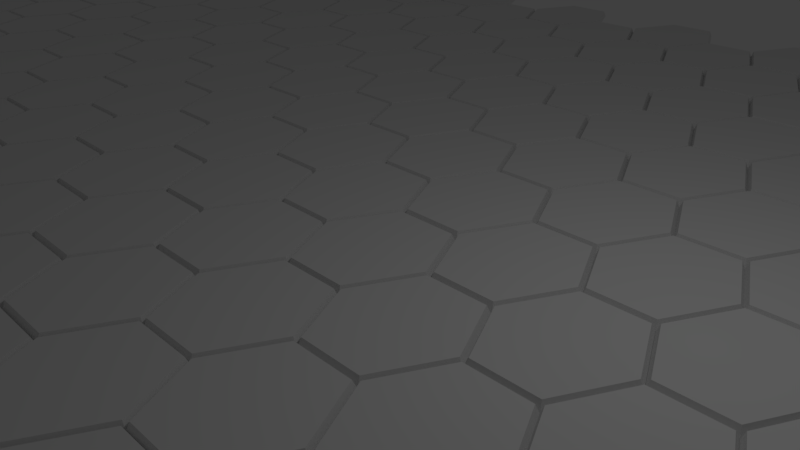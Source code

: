 # Source: Map.blend  (saved by Blender 2.77.0; exported with 4.5.12 LTS)
import bpy
from mathutils import Matrix  # noqa: F401  (used for matrix-valued properties, if any)

bpy.ops.wm.read_factory_settings(use_empty=True)
scene = bpy.context.scene
scene.name = 'Scene'

# ---- collections
col_collection_1 = bpy.data.collections.new('Collection 1'); scene.collection.children.link(col_collection_1)

# ---- world
world_world = bpy.data.worlds.new('World'); scene.world = world_world
world_world.color = (0.05088, 0.05088, 0.05088)
world_world.use_sun_shadow = False
world_world.sun_shadow_jitter_overblur = 0.0
world_world.cycles.sampling_method = 'MANUAL'

# ---- cameras
cam_camera = bpy.data.cameras.new('Camera')
cam_camera.clip_end = 100.0
cam_camera.lens = 35.0
cam_camera.sensor_width = 32.0
cam_camera.sensor_height = 18.0
cam_camera.ortho_scale = 7.314
cam_camera.dof.focus_distance = 0.0
cam_camera.dof.aperture_fstop = 128.0

# ---- lights
light_lamp = bpy.data.lights.new('Lamp', 'POINT')
light_lamp.transmission_factor = 0.0
light_lamp.cutoff_distance = 30.0
light_lamp.energy = 100.0
light_lamp.shadow_buffer_clip_start = 1.001
light_lamp.shadow_soft_size = 0.1
light_lamp.shadow_maximum_resolution = 0.006
light_lamp.use_absolute_resolution = True

# ---- meshes
me_plane_029 = bpy.data.meshes.new('Plane.029')
me_plane_029.from_pydata([(0.5, -1.0, 0.0), (1.0, 0.0, 0.0), (0.5, 1.0, 0.0), (-0.5, 1.0, 0.0), (-0.5, -1.0, 0.0), (-1.0, 0.0, 0.0), (2.0, 0.0, 0.0), (2.5, -1.0, 0.0), (2.0, -2.0, 0.0), (1.0, -2.0, 0.0), (-1.0, -2.0, 0.0), (-0.5, -3.0, 0.0), (0.5, -3.0, 0.0), (-0.4752, -0.9505, 0.125), (-0.9505, 0.0, 0.125), (0.4752, -0.9505, 0.125), (0.9505, 0.0, 0.125), (0.4752, 0.9505, 0.125), (-0.4752, 0.9505, 0.125), (1.025, -0.05, 0.125), (0.55, -1.0, 0.125), (1.975, -0.05, 0.125), (2.45, -1.0, 0.125), (1.975, -1.95, 0.125), (1.025, -1.95, 0.125), (0.475, -1.05, 0.125), (-0.475, -1.05, 0.125), (0.95, -2.0, 0.125), (-0.95, -2.0, 0.125), (-0.475, -2.95, 0.125), (0.475, -2.95, 0.125), (2.5, -3.0, 0.0), (2.0, -4.0, 0.0), (1.0, -4.0, 0.0), (3.5, -1.0, 0.0), (4.0, -2.0, 0.0), (3.5, -3.0, 0.0), (5.0, -2.0, 0.0), (2.5, 1.0, 0.0), (3.5, 1.0, 0.0), (4.0, 0.0, 0.0), (5.5, -3.0, 0.0), (5.0, -4.0, 0.0), (4.0, -4.0, 0.0), (5.0, 0.0, 0.0), (5.5, -1.0, 0.0), (1.975, -2.05, 0.125), (1.025, -2.05, 0.125), (0.55, -3.0, 0.125), (2.45, -3.0, 0.125), (1.975, -3.95, 0.125), (1.025, -3.95, 0.125), (2.05, 0.0, 0.125), (2.525, -0.95, 0.125), (3.475, -0.95, 0.125), (2.525, 0.95, 0.125), (3.475, 0.95, 0.125), (3.95, 0.0, 0.125), (2.525, -1.05, 0.125), (2.05, -2.0, 0.125), (2.525, -2.95, 0.125), (3.475, -1.05, 0.125), (3.95, -2.0, 0.125), (3.475, -2.95, 0.125), (3.55, -1.0, 0.125), (4.025, -1.95, 0.125), (4.975, -1.95, 0.125), (4.025, -0.05, 0.125), (4.975, -0.05, 0.125), (5.45, -1.0, 0.125), (4.025, -2.05, 0.125), (3.55, -3.0, 0.125), (4.975, -2.05, 0.125), (5.45, -3.0, 0.125), (4.975, -3.95, 0.125), (4.025, -3.95, 0.125)], [], [(3, 5, 14, 18), (6, 1, 19, 21), (11, 12, 30, 29), (13, 15, 16, 17, 18, 14), (0, 1, 16, 15), (5, 4, 13, 14), (2, 3, 18, 17), (1, 2, 17, 16), (4, 0, 15, 13), (20, 24, 23, 22, 21, 19), (1, 0, 20, 19), (9, 8, 23, 24), (7, 6, 21, 22), (0, 9, 24, 20), (8, 7, 22, 23), (27, 25, 26, 28, 29, 30), (4, 10, 28, 26), (12, 9, 27, 30), (0, 4, 26, 25), (10, 11, 29, 28), (9, 0, 25, 27), (33, 32, 50, 51), (8, 31, 60, 59), (40, 39, 56, 57), (45, 44, 68, 69), (41, 37, 72, 73), (49, 46, 47, 48, 51, 50), (8, 9, 47, 46), (31, 8, 46, 49), (9, 12, 48, 47), (12, 33, 51, 48), (32, 31, 49, 50), (55, 52, 53, 54, 57, 56), (6, 7, 53, 52), (38, 6, 52, 55), (7, 34, 54, 53), (34, 40, 57, 54), (39, 38, 55, 56), (61, 58, 59, 60, 63, 62), (34, 7, 58, 61), (36, 35, 62, 63), (7, 8, 59, 58), (31, 36, 63, 60), (35, 34, 61, 62), (66, 69, 68, 67, 64, 65), (40, 34, 64, 67), (37, 45, 69, 66), (35, 37, 66, 65), (44, 40, 67, 68), (34, 35, 65, 64), (71, 75, 74, 73, 72, 70), (36, 43, 75, 71), (35, 36, 71, 70), (42, 41, 73, 74), (37, 35, 70, 72), (43, 42, 74, 75)])
me_plane_029.use_remesh_preserve_volume = False
me_plane_029.use_remesh_preserve_attributes = False
me_plane_029.use_mirror_vertex_groups = False
me_plane_029.update()
me_plane_028 = bpy.data.meshes.new('Plane.028')
me_plane_028.from_pydata([(0.5, -1.0, 0.0), (1.0, 0.0, 0.0), (0.5, 1.0, 0.0), (-0.5, 1.0, 0.0), (-0.5, -1.0, 0.0), (-1.0, 0.0, 0.0), (2.0, 0.0, 0.0), (2.5, -1.0, 0.0), (2.0, -2.0, 0.0), (1.0, -2.0, 0.0), (-1.0, -2.0, 0.0), (-0.5, -3.0, 0.0), (0.5, -3.0, 0.0), (-0.4752, -0.9505, 0.125), (-0.9505, 0.0, 0.125), (0.4752, -0.9505, 0.125), (0.9505, 0.0, 0.125), (0.4752, 0.9505, 0.125), (-0.4752, 0.9505, 0.125), (1.025, -0.05, 0.125), (0.55, -1.0, 0.125), (1.975, -0.05, 0.125), (2.45, -1.0, 0.125), (1.975, -1.95, 0.125), (1.025, -1.95, 0.125), (0.475, -1.05, 0.125), (-0.475, -1.05, 0.125), (0.95, -2.0, 0.125), (-0.95, -2.0, 0.125), (-0.475, -2.95, 0.125), (0.475, -2.95, 0.125), (2.5, -3.0, 0.0), (2.0, -4.0, 0.0), (1.0, -4.0, 0.0), (3.5, -1.0, 0.0), (4.0, -2.0, 0.0), (3.5, -3.0, 0.0), (5.0, -2.0, 0.0), (2.5, 1.0, 0.0), (3.5, 1.0, 0.0), (4.0, 0.0, 0.0), (5.5, -3.0, 0.0), (5.0, -4.0, 0.0), (4.0, -4.0, 0.0), (5.0, 0.0, 0.0), (5.5, -1.0, 0.0), (1.975, -2.05, 0.125), (1.025, -2.05, 0.125), (0.55, -3.0, 0.125), (2.45, -3.0, 0.125), (1.975, -3.95, 0.125), (1.025, -3.95, 0.125), (2.05, 0.0, 0.125), (2.525, -0.95, 0.125), (3.475, -0.95, 0.125), (2.525, 0.95, 0.125), (3.475, 0.95, 0.125), (3.95, 0.0, 0.125), (2.525, -1.05, 0.125), (2.05, -2.0, 0.125), (2.525, -2.95, 0.125), (3.475, -1.05, 0.125), (3.95, -2.0, 0.125), (3.475, -2.95, 0.125), (3.55, -1.0, 0.125), (4.025, -1.95, 0.125), (4.975, -1.95, 0.125), (4.025, -0.05, 0.125), (4.975, -0.05, 0.125), (5.45, -1.0, 0.125), (4.025, -2.05, 0.125), (3.55, -3.0, 0.125), (4.975, -2.05, 0.125), (5.45, -3.0, 0.125), (4.975, -3.95, 0.125), (4.025, -3.95, 0.125)], [], [(3, 5, 14, 18), (6, 1, 19, 21), (11, 12, 30, 29), (13, 15, 16, 17, 18, 14), (0, 1, 16, 15), (5, 4, 13, 14), (2, 3, 18, 17), (1, 2, 17, 16), (4, 0, 15, 13), (20, 24, 23, 22, 21, 19), (1, 0, 20, 19), (9, 8, 23, 24), (7, 6, 21, 22), (0, 9, 24, 20), (8, 7, 22, 23), (27, 25, 26, 28, 29, 30), (4, 10, 28, 26), (12, 9, 27, 30), (0, 4, 26, 25), (10, 11, 29, 28), (9, 0, 25, 27), (33, 32, 50, 51), (8, 31, 60, 59), (40, 39, 56, 57), (45, 44, 68, 69), (41, 37, 72, 73), (49, 46, 47, 48, 51, 50), (8, 9, 47, 46), (31, 8, 46, 49), (9, 12, 48, 47), (12, 33, 51, 48), (32, 31, 49, 50), (55, 52, 53, 54, 57, 56), (6, 7, 53, 52), (38, 6, 52, 55), (7, 34, 54, 53), (34, 40, 57, 54), (39, 38, 55, 56), (61, 58, 59, 60, 63, 62), (34, 7, 58, 61), (36, 35, 62, 63), (7, 8, 59, 58), (31, 36, 63, 60), (35, 34, 61, 62), (66, 69, 68, 67, 64, 65), (40, 34, 64, 67), (37, 45, 69, 66), (35, 37, 66, 65), (44, 40, 67, 68), (34, 35, 65, 64), (71, 75, 74, 73, 72, 70), (36, 43, 75, 71), (35, 36, 71, 70), (42, 41, 73, 74), (37, 35, 70, 72), (43, 42, 74, 75)])
me_plane_028.use_remesh_preserve_volume = False
me_plane_028.use_remesh_preserve_attributes = False
me_plane_028.use_mirror_vertex_groups = False
me_plane_028.update()
me_plane_027 = bpy.data.meshes.new('Plane.027')
me_plane_027.from_pydata([(0.5, -1.0, 0.0), (1.0, 0.0, 0.0), (0.5, 1.0, 0.0), (-0.5, 1.0, 0.0), (-0.5, -1.0, 0.0), (-1.0, 0.0, 0.0), (2.0, 0.0, 0.0), (2.5, -1.0, 0.0), (2.0, -2.0, 0.0), (1.0, -2.0, 0.0), (-1.0, -2.0, 0.0), (-0.5, -3.0, 0.0), (0.5, -3.0, 0.0), (-0.4752, -0.9505, 0.125), (-0.9505, 0.0, 0.125), (0.4752, -0.9505, 0.125), (0.9505, 0.0, 0.125), (0.4752, 0.9505, 0.125), (-0.4752, 0.9505, 0.125), (1.025, -0.05, 0.125), (0.55, -1.0, 0.125), (1.975, -0.05, 0.125), (2.45, -1.0, 0.125), (1.975, -1.95, 0.125), (1.025, -1.95, 0.125), (0.475, -1.05, 0.125), (-0.475, -1.05, 0.125), (0.95, -2.0, 0.125), (-0.95, -2.0, 0.125), (-0.475, -2.95, 0.125), (0.475, -2.95, 0.125), (2.5, -3.0, 0.0), (2.0, -4.0, 0.0), (1.0, -4.0, 0.0), (3.5, -1.0, 0.0), (4.0, -2.0, 0.0), (3.5, -3.0, 0.0), (5.0, -2.0, 0.0), (2.5, 1.0, 0.0), (3.5, 1.0, 0.0), (4.0, 0.0, 0.0), (5.5, -3.0, 0.0), (5.0, -4.0, 0.0), (4.0, -4.0, 0.0), (5.0, 0.0, 0.0), (5.5, -1.0, 0.0), (1.975, -2.05, 0.125), (1.025, -2.05, 0.125), (0.55, -3.0, 0.125), (2.45, -3.0, 0.125), (1.975, -3.95, 0.125), (1.025, -3.95, 0.125), (2.05, 0.0, 0.125), (2.525, -0.95, 0.125), (3.475, -0.95, 0.125), (2.525, 0.95, 0.125), (3.475, 0.95, 0.125), (3.95, 0.0, 0.125), (2.525, -1.05, 0.125), (2.05, -2.0, 0.125), (2.525, -2.95, 0.125), (3.475, -1.05, 0.125), (3.95, -2.0, 0.125), (3.475, -2.95, 0.125), (3.55, -1.0, 0.125), (4.025, -1.95, 0.125), (4.975, -1.95, 0.125), (4.025, -0.05, 0.125), (4.975, -0.05, 0.125), (5.45, -1.0, 0.125), (4.025, -2.05, 0.125), (3.55, -3.0, 0.125), (4.975, -2.05, 0.125), (5.45, -3.0, 0.125), (4.975, -3.95, 0.125), (4.025, -3.95, 0.125)], [], [(3, 5, 14, 18), (6, 1, 19, 21), (11, 12, 30, 29), (13, 15, 16, 17, 18, 14), (0, 1, 16, 15), (5, 4, 13, 14), (2, 3, 18, 17), (1, 2, 17, 16), (4, 0, 15, 13), (20, 24, 23, 22, 21, 19), (1, 0, 20, 19), (9, 8, 23, 24), (7, 6, 21, 22), (0, 9, 24, 20), (8, 7, 22, 23), (27, 25, 26, 28, 29, 30), (4, 10, 28, 26), (12, 9, 27, 30), (0, 4, 26, 25), (10, 11, 29, 28), (9, 0, 25, 27), (33, 32, 50, 51), (8, 31, 60, 59), (40, 39, 56, 57), (45, 44, 68, 69), (41, 37, 72, 73), (49, 46, 47, 48, 51, 50), (8, 9, 47, 46), (31, 8, 46, 49), (9, 12, 48, 47), (12, 33, 51, 48), (32, 31, 49, 50), (55, 52, 53, 54, 57, 56), (6, 7, 53, 52), (38, 6, 52, 55), (7, 34, 54, 53), (34, 40, 57, 54), (39, 38, 55, 56), (61, 58, 59, 60, 63, 62), (34, 7, 58, 61), (36, 35, 62, 63), (7, 8, 59, 58), (31, 36, 63, 60), (35, 34, 61, 62), (66, 69, 68, 67, 64, 65), (40, 34, 64, 67), (37, 45, 69, 66), (35, 37, 66, 65), (44, 40, 67, 68), (34, 35, 65, 64), (71, 75, 74, 73, 72, 70), (36, 43, 75, 71), (35, 36, 71, 70), (42, 41, 73, 74), (37, 35, 70, 72), (43, 42, 74, 75)])
me_plane_027.use_remesh_preserve_volume = False
me_plane_027.use_remesh_preserve_attributes = False
me_plane_027.use_mirror_vertex_groups = False
me_plane_027.update()
me_plane_026 = bpy.data.meshes.new('Plane.026')
me_plane_026.from_pydata([(0.5, -1.0, 0.0), (1.0, 0.0, 0.0), (0.5, 1.0, 0.0), (-0.5, 1.0, 0.0), (-0.5, -1.0, 0.0), (-1.0, 0.0, 0.0), (2.0, 0.0, 0.0), (2.5, -1.0, 0.0), (2.0, -2.0, 0.0), (1.0, -2.0, 0.0), (-1.0, -2.0, 0.0), (-0.5, -3.0, 0.0), (0.5, -3.0, 0.0), (-0.4752, -0.9505, 0.125), (-0.9505, 0.0, 0.125), (0.4752, -0.9505, 0.125), (0.9505, 0.0, 0.125), (0.4752, 0.9505, 0.125), (-0.4752, 0.9505, 0.125), (1.025, -0.05, 0.125), (0.55, -1.0, 0.125), (1.975, -0.05, 0.125), (2.45, -1.0, 0.125), (1.975, -1.95, 0.125), (1.025, -1.95, 0.125), (0.475, -1.05, 0.125), (-0.475, -1.05, 0.125), (0.95, -2.0, 0.125), (-0.95, -2.0, 0.125), (-0.475, -2.95, 0.125), (0.475, -2.95, 0.125), (2.5, -3.0, 0.0), (2.0, -4.0, 0.0), (1.0, -4.0, 0.0), (3.5, -1.0, 0.0), (4.0, -2.0, 0.0), (3.5, -3.0, 0.0), (5.0, -2.0, 0.0), (2.5, 1.0, 0.0), (3.5, 1.0, 0.0), (4.0, 0.0, 0.0), (5.5, -3.0, 0.0), (5.0, -4.0, 0.0), (4.0, -4.0, 0.0), (5.0, 0.0, 0.0), (5.5, -1.0, 0.0), (1.975, -2.05, 0.125), (1.025, -2.05, 0.125), (0.55, -3.0, 0.125), (2.45, -3.0, 0.125), (1.975, -3.95, 0.125), (1.025, -3.95, 0.125), (2.05, 0.0, 0.125), (2.525, -0.95, 0.125), (3.475, -0.95, 0.125), (2.525, 0.95, 0.125), (3.475, 0.95, 0.125), (3.95, 0.0, 0.125), (2.525, -1.05, 0.125), (2.05, -2.0, 0.125), (2.525, -2.95, 0.125), (3.475, -1.05, 0.125), (3.95, -2.0, 0.125), (3.475, -2.95, 0.125), (3.55, -1.0, 0.125), (4.025, -1.95, 0.125), (4.975, -1.95, 0.125), (4.025, -0.05, 0.125), (4.975, -0.05, 0.125), (5.45, -1.0, 0.125), (4.025, -2.05, 0.125), (3.55, -3.0, 0.125), (4.975, -2.05, 0.125), (5.45, -3.0, 0.125), (4.975, -3.95, 0.125), (4.025, -3.95, 0.125)], [], [(3, 5, 14, 18), (6, 1, 19, 21), (11, 12, 30, 29), (13, 15, 16, 17, 18, 14), (0, 1, 16, 15), (5, 4, 13, 14), (2, 3, 18, 17), (1, 2, 17, 16), (4, 0, 15, 13), (20, 24, 23, 22, 21, 19), (1, 0, 20, 19), (9, 8, 23, 24), (7, 6, 21, 22), (0, 9, 24, 20), (8, 7, 22, 23), (27, 25, 26, 28, 29, 30), (4, 10, 28, 26), (12, 9, 27, 30), (0, 4, 26, 25), (10, 11, 29, 28), (9, 0, 25, 27), (33, 32, 50, 51), (8, 31, 60, 59), (40, 39, 56, 57), (45, 44, 68, 69), (41, 37, 72, 73), (49, 46, 47, 48, 51, 50), (8, 9, 47, 46), (31, 8, 46, 49), (9, 12, 48, 47), (12, 33, 51, 48), (32, 31, 49, 50), (55, 52, 53, 54, 57, 56), (6, 7, 53, 52), (38, 6, 52, 55), (7, 34, 54, 53), (34, 40, 57, 54), (39, 38, 55, 56), (61, 58, 59, 60, 63, 62), (34, 7, 58, 61), (36, 35, 62, 63), (7, 8, 59, 58), (31, 36, 63, 60), (35, 34, 61, 62), (66, 69, 68, 67, 64, 65), (40, 34, 64, 67), (37, 45, 69, 66), (35, 37, 66, 65), (44, 40, 67, 68), (34, 35, 65, 64), (71, 75, 74, 73, 72, 70), (36, 43, 75, 71), (35, 36, 71, 70), (42, 41, 73, 74), (37, 35, 70, 72), (43, 42, 74, 75)])
me_plane_026.use_remesh_preserve_volume = False
me_plane_026.use_remesh_preserve_attributes = False
me_plane_026.use_mirror_vertex_groups = False
me_plane_026.update()
me_plane_025 = bpy.data.meshes.new('Plane.025')
me_plane_025.from_pydata([(0.5, -1.0, 0.0), (1.0, 0.0, 0.0), (0.5, 1.0, 0.0), (-0.5, 1.0, 0.0), (-0.5, -1.0, 0.0), (-1.0, 0.0, 0.0), (2.0, 0.0, 0.0), (2.5, -1.0, 0.0), (2.0, -2.0, 0.0), (1.0, -2.0, 0.0), (-1.0, -2.0, 0.0), (-0.5, -3.0, 0.0), (0.5, -3.0, 0.0), (-0.4752, -0.9505, 0.125), (-0.9505, 0.0, 0.125), (0.4752, -0.9505, 0.125), (0.9505, 0.0, 0.125), (0.4752, 0.9505, 0.125), (-0.4752, 0.9505, 0.125), (1.025, -0.05, 0.125), (0.55, -1.0, 0.125), (1.975, -0.05, 0.125), (2.45, -1.0, 0.125), (1.975, -1.95, 0.125), (1.025, -1.95, 0.125), (0.475, -1.05, 0.125), (-0.475, -1.05, 0.125), (0.95, -2.0, 0.125), (-0.95, -2.0, 0.125), (-0.475, -2.95, 0.125), (0.475, -2.95, 0.125), (2.5, -3.0, 0.0), (2.0, -4.0, 0.0), (1.0, -4.0, 0.0), (3.5, -1.0, 0.0), (4.0, -2.0, 0.0), (3.5, -3.0, 0.0), (5.0, -2.0, 0.0), (2.5, 1.0, 0.0), (3.5, 1.0, 0.0), (4.0, 0.0, 0.0), (5.5, -3.0, 0.0), (5.0, -4.0, 0.0), (4.0, -4.0, 0.0), (5.0, 0.0, 0.0), (5.5, -1.0, 0.0), (1.975, -2.05, 0.125), (1.025, -2.05, 0.125), (0.55, -3.0, 0.125), (2.45, -3.0, 0.125), (1.975, -3.95, 0.125), (1.025, -3.95, 0.125), (2.05, 0.0, 0.125), (2.525, -0.95, 0.125), (3.475, -0.95, 0.125), (2.525, 0.95, 0.125), (3.475, 0.95, 0.125), (3.95, 0.0, 0.125), (2.525, -1.05, 0.125), (2.05, -2.0, 0.125), (2.525, -2.95, 0.125), (3.475, -1.05, 0.125), (3.95, -2.0, 0.125), (3.475, -2.95, 0.125), (3.55, -1.0, 0.125), (4.025, -1.95, 0.125), (4.975, -1.95, 0.125), (4.025, -0.05, 0.125), (4.975, -0.05, 0.125), (5.45, -1.0, 0.125), (4.025, -2.05, 0.125), (3.55, -3.0, 0.125), (4.975, -2.05, 0.125), (5.45, -3.0, 0.125), (4.975, -3.95, 0.125), (4.025, -3.95, 0.125)], [], [(3, 5, 14, 18), (6, 1, 19, 21), (11, 12, 30, 29), (13, 15, 16, 17, 18, 14), (0, 1, 16, 15), (5, 4, 13, 14), (2, 3, 18, 17), (1, 2, 17, 16), (4, 0, 15, 13), (20, 24, 23, 22, 21, 19), (1, 0, 20, 19), (9, 8, 23, 24), (7, 6, 21, 22), (0, 9, 24, 20), (8, 7, 22, 23), (27, 25, 26, 28, 29, 30), (4, 10, 28, 26), (12, 9, 27, 30), (0, 4, 26, 25), (10, 11, 29, 28), (9, 0, 25, 27), (33, 32, 50, 51), (8, 31, 60, 59), (40, 39, 56, 57), (45, 44, 68, 69), (41, 37, 72, 73), (49, 46, 47, 48, 51, 50), (8, 9, 47, 46), (31, 8, 46, 49), (9, 12, 48, 47), (12, 33, 51, 48), (32, 31, 49, 50), (55, 52, 53, 54, 57, 56), (6, 7, 53, 52), (38, 6, 52, 55), (7, 34, 54, 53), (34, 40, 57, 54), (39, 38, 55, 56), (61, 58, 59, 60, 63, 62), (34, 7, 58, 61), (36, 35, 62, 63), (7, 8, 59, 58), (31, 36, 63, 60), (35, 34, 61, 62), (66, 69, 68, 67, 64, 65), (40, 34, 64, 67), (37, 45, 69, 66), (35, 37, 66, 65), (44, 40, 67, 68), (34, 35, 65, 64), (71, 75, 74, 73, 72, 70), (36, 43, 75, 71), (35, 36, 71, 70), (42, 41, 73, 74), (37, 35, 70, 72), (43, 42, 74, 75)])
me_plane_025.use_remesh_preserve_volume = False
me_plane_025.use_remesh_preserve_attributes = False
me_plane_025.use_mirror_vertex_groups = False
me_plane_025.update()
me_plane_024 = bpy.data.meshes.new('Plane.024')
me_plane_024.from_pydata([(0.5, -1.0, 0.0), (1.0, 0.0, 0.0), (0.5, 1.0, 0.0), (-0.5, 1.0, 0.0), (-0.5, -1.0, 0.0), (-1.0, 0.0, 0.0), (2.0, 0.0, 0.0), (2.5, -1.0, 0.0), (2.0, -2.0, 0.0), (1.0, -2.0, 0.0), (-1.0, -2.0, 0.0), (-0.5, -3.0, 0.0), (0.5, -3.0, 0.0), (-0.4752, -0.9505, 0.125), (-0.9505, 0.0, 0.125), (0.4752, -0.9505, 0.125), (0.9505, 0.0, 0.125), (0.4752, 0.9505, 0.125), (-0.4752, 0.9505, 0.125), (1.025, -0.05, 0.125), (0.55, -1.0, 0.125), (1.975, -0.05, 0.125), (2.45, -1.0, 0.125), (1.975, -1.95, 0.125), (1.025, -1.95, 0.125), (0.475, -1.05, 0.125), (-0.475, -1.05, 0.125), (0.95, -2.0, 0.125), (-0.95, -2.0, 0.125), (-0.475, -2.95, 0.125), (0.475, -2.95, 0.125), (2.5, -3.0, 0.0), (2.0, -4.0, 0.0), (1.0, -4.0, 0.0), (3.5, -1.0, 0.0), (4.0, -2.0, 0.0), (3.5, -3.0, 0.0), (5.0, -2.0, 0.0), (2.5, 1.0, 0.0), (3.5, 1.0, 0.0), (4.0, 0.0, 0.0), (5.5, -3.0, 0.0), (5.0, -4.0, 0.0), (4.0, -4.0, 0.0), (5.0, 0.0, 0.0), (5.5, -1.0, 0.0), (1.975, -2.05, 0.125), (1.025, -2.05, 0.125), (0.55, -3.0, 0.125), (2.45, -3.0, 0.125), (1.975, -3.95, 0.125), (1.025, -3.95, 0.125), (2.05, 0.0, 0.125), (2.525, -0.95, 0.125), (3.475, -0.95, 0.125), (2.525, 0.95, 0.125), (3.475, 0.95, 0.125), (3.95, 0.0, 0.125), (2.525, -1.05, 0.125), (2.05, -2.0, 0.125), (2.525, -2.95, 0.125), (3.475, -1.05, 0.125), (3.95, -2.0, 0.125), (3.475, -2.95, 0.125), (3.55, -1.0, 0.125), (4.025, -1.95, 0.125), (4.975, -1.95, 0.125), (4.025, -0.05, 0.125), (4.975, -0.05, 0.125), (5.45, -1.0, 0.125), (4.025, -2.05, 0.125), (3.55, -3.0, 0.125), (4.975, -2.05, 0.125), (5.45, -3.0, 0.125), (4.975, -3.95, 0.125), (4.025, -3.95, 0.125)], [], [(3, 5, 14, 18), (6, 1, 19, 21), (11, 12, 30, 29), (13, 15, 16, 17, 18, 14), (0, 1, 16, 15), (5, 4, 13, 14), (2, 3, 18, 17), (1, 2, 17, 16), (4, 0, 15, 13), (20, 24, 23, 22, 21, 19), (1, 0, 20, 19), (9, 8, 23, 24), (7, 6, 21, 22), (0, 9, 24, 20), (8, 7, 22, 23), (27, 25, 26, 28, 29, 30), (4, 10, 28, 26), (12, 9, 27, 30), (0, 4, 26, 25), (10, 11, 29, 28), (9, 0, 25, 27), (33, 32, 50, 51), (8, 31, 60, 59), (40, 39, 56, 57), (45, 44, 68, 69), (41, 37, 72, 73), (49, 46, 47, 48, 51, 50), (8, 9, 47, 46), (31, 8, 46, 49), (9, 12, 48, 47), (12, 33, 51, 48), (32, 31, 49, 50), (55, 52, 53, 54, 57, 56), (6, 7, 53, 52), (38, 6, 52, 55), (7, 34, 54, 53), (34, 40, 57, 54), (39, 38, 55, 56), (61, 58, 59, 60, 63, 62), (34, 7, 58, 61), (36, 35, 62, 63), (7, 8, 59, 58), (31, 36, 63, 60), (35, 34, 61, 62), (66, 69, 68, 67, 64, 65), (40, 34, 64, 67), (37, 45, 69, 66), (35, 37, 66, 65), (44, 40, 67, 68), (34, 35, 65, 64), (71, 75, 74, 73, 72, 70), (36, 43, 75, 71), (35, 36, 71, 70), (42, 41, 73, 74), (37, 35, 70, 72), (43, 42, 74, 75)])
me_plane_024.use_remesh_preserve_volume = False
me_plane_024.use_remesh_preserve_attributes = False
me_plane_024.use_mirror_vertex_groups = False
me_plane_024.update()
me_plane_023 = bpy.data.meshes.new('Plane.023')
me_plane_023.from_pydata([(0.5, -1.0, 0.0), (1.0, 0.0, 0.0), (0.5, 1.0, 0.0), (-0.5, 1.0, 0.0), (-0.5, -1.0, 0.0), (-1.0, 0.0, 0.0), (2.0, 0.0, 0.0), (2.5, -1.0, 0.0), (2.0, -2.0, 0.0), (1.0, -2.0, 0.0), (-1.0, -2.0, 0.0), (-0.5, -3.0, 0.0), (0.5, -3.0, 0.0), (-0.4752, -0.9505, 0.125), (-0.9505, 0.0, 0.125), (0.4752, -0.9505, 0.125), (0.9505, 0.0, 0.125), (0.4752, 0.9505, 0.125), (-0.4752, 0.9505, 0.125), (1.025, -0.05, 0.125), (0.55, -1.0, 0.125), (1.975, -0.05, 0.125), (2.45, -1.0, 0.125), (1.975, -1.95, 0.125), (1.025, -1.95, 0.125), (0.475, -1.05, 0.125), (-0.475, -1.05, 0.125), (0.95, -2.0, 0.125), (-0.95, -2.0, 0.125), (-0.475, -2.95, 0.125), (0.475, -2.95, 0.125), (2.5, -3.0, 0.0), (2.0, -4.0, 0.0), (1.0, -4.0, 0.0), (3.5, -1.0, 0.0), (4.0, -2.0, 0.0), (3.5, -3.0, 0.0), (5.0, -2.0, 0.0), (2.5, 1.0, 0.0), (3.5, 1.0, 0.0), (4.0, 0.0, 0.0), (5.5, -3.0, 0.0), (5.0, -4.0, 0.0), (4.0, -4.0, 0.0), (5.0, 0.0, 0.0), (5.5, -1.0, 0.0), (1.975, -2.05, 0.125), (1.025, -2.05, 0.125), (0.55, -3.0, 0.125), (2.45, -3.0, 0.125), (1.975, -3.95, 0.125), (1.025, -3.95, 0.125), (2.05, 0.0, 0.125), (2.525, -0.95, 0.125), (3.475, -0.95, 0.125), (2.525, 0.95, 0.125), (3.475, 0.95, 0.125), (3.95, 0.0, 0.125), (2.525, -1.05, 0.125), (2.05, -2.0, 0.125), (2.525, -2.95, 0.125), (3.475, -1.05, 0.125), (3.95, -2.0, 0.125), (3.475, -2.95, 0.125), (3.55, -1.0, 0.125), (4.025, -1.95, 0.125), (4.975, -1.95, 0.125), (4.025, -0.05, 0.125), (4.975, -0.05, 0.125), (5.45, -1.0, 0.125), (4.025, -2.05, 0.125), (3.55, -3.0, 0.125), (4.975, -2.05, 0.125), (5.45, -3.0, 0.125), (4.975, -3.95, 0.125), (4.025, -3.95, 0.125)], [], [(3, 5, 14, 18), (6, 1, 19, 21), (11, 12, 30, 29), (13, 15, 16, 17, 18, 14), (0, 1, 16, 15), (5, 4, 13, 14), (2, 3, 18, 17), (1, 2, 17, 16), (4, 0, 15, 13), (20, 24, 23, 22, 21, 19), (1, 0, 20, 19), (9, 8, 23, 24), (7, 6, 21, 22), (0, 9, 24, 20), (8, 7, 22, 23), (27, 25, 26, 28, 29, 30), (4, 10, 28, 26), (12, 9, 27, 30), (0, 4, 26, 25), (10, 11, 29, 28), (9, 0, 25, 27), (33, 32, 50, 51), (8, 31, 60, 59), (40, 39, 56, 57), (45, 44, 68, 69), (41, 37, 72, 73), (49, 46, 47, 48, 51, 50), (8, 9, 47, 46), (31, 8, 46, 49), (9, 12, 48, 47), (12, 33, 51, 48), (32, 31, 49, 50), (55, 52, 53, 54, 57, 56), (6, 7, 53, 52), (38, 6, 52, 55), (7, 34, 54, 53), (34, 40, 57, 54), (39, 38, 55, 56), (61, 58, 59, 60, 63, 62), (34, 7, 58, 61), (36, 35, 62, 63), (7, 8, 59, 58), (31, 36, 63, 60), (35, 34, 61, 62), (66, 69, 68, 67, 64, 65), (40, 34, 64, 67), (37, 45, 69, 66), (35, 37, 66, 65), (44, 40, 67, 68), (34, 35, 65, 64), (71, 75, 74, 73, 72, 70), (36, 43, 75, 71), (35, 36, 71, 70), (42, 41, 73, 74), (37, 35, 70, 72), (43, 42, 74, 75)])
me_plane_023.use_remesh_preserve_volume = False
me_plane_023.use_remesh_preserve_attributes = False
me_plane_023.use_mirror_vertex_groups = False
me_plane_023.update()
me_plane_022 = bpy.data.meshes.new('Plane.022')
me_plane_022.from_pydata([(0.5, -1.0, 0.0), (1.0, 0.0, 0.0), (0.5, 1.0, 0.0), (-0.5, 1.0, 0.0), (-0.5, -1.0, 0.0), (-1.0, 0.0, 0.0), (2.0, 0.0, 0.0), (2.5, -1.0, 0.0), (2.0, -2.0, 0.0), (1.0, -2.0, 0.0), (-1.0, -2.0, 0.0), (-0.5, -3.0, 0.0), (0.5, -3.0, 0.0), (-0.4752, -0.9505, 0.125), (-0.9505, 0.0, 0.125), (0.4752, -0.9505, 0.125), (0.9505, 0.0, 0.125), (0.4752, 0.9505, 0.125), (-0.4752, 0.9505, 0.125), (1.025, -0.05, 0.125), (0.55, -1.0, 0.125), (1.975, -0.05, 0.125), (2.45, -1.0, 0.125), (1.975, -1.95, 0.125), (1.025, -1.95, 0.125), (0.475, -1.05, 0.125), (-0.475, -1.05, 0.125), (0.95, -2.0, 0.125), (-0.95, -2.0, 0.125), (-0.475, -2.95, 0.125), (0.475, -2.95, 0.125), (2.5, -3.0, 0.0), (2.0, -4.0, 0.0), (1.0, -4.0, 0.0), (3.5, -1.0, 0.0), (4.0, -2.0, 0.0), (3.5, -3.0, 0.0), (5.0, -2.0, 0.0), (2.5, 1.0, 0.0), (3.5, 1.0, 0.0), (4.0, 0.0, 0.0), (5.5, -3.0, 0.0), (5.0, -4.0, 0.0), (4.0, -4.0, 0.0), (5.0, 0.0, 0.0), (5.5, -1.0, 0.0), (1.975, -2.05, 0.125), (1.025, -2.05, 0.125), (0.55, -3.0, 0.125), (2.45, -3.0, 0.125), (1.975, -3.95, 0.125), (1.025, -3.95, 0.125), (2.05, 0.0, 0.125), (2.525, -0.95, 0.125), (3.475, -0.95, 0.125), (2.525, 0.95, 0.125), (3.475, 0.95, 0.125), (3.95, 0.0, 0.125), (2.525, -1.05, 0.125), (2.05, -2.0, 0.125), (2.525, -2.95, 0.125), (3.475, -1.05, 0.125), (3.95, -2.0, 0.125), (3.475, -2.95, 0.125), (3.55, -1.0, 0.125), (4.025, -1.95, 0.125), (4.975, -1.95, 0.125), (4.025, -0.05, 0.125), (4.975, -0.05, 0.125), (5.45, -1.0, 0.125), (4.025, -2.05, 0.125), (3.55, -3.0, 0.125), (4.975, -2.05, 0.125), (5.45, -3.0, 0.125), (4.975, -3.95, 0.125), (4.025, -3.95, 0.125)], [], [(3, 5, 14, 18), (6, 1, 19, 21), (11, 12, 30, 29), (13, 15, 16, 17, 18, 14), (0, 1, 16, 15), (5, 4, 13, 14), (2, 3, 18, 17), (1, 2, 17, 16), (4, 0, 15, 13), (20, 24, 23, 22, 21, 19), (1, 0, 20, 19), (9, 8, 23, 24), (7, 6, 21, 22), (0, 9, 24, 20), (8, 7, 22, 23), (27, 25, 26, 28, 29, 30), (4, 10, 28, 26), (12, 9, 27, 30), (0, 4, 26, 25), (10, 11, 29, 28), (9, 0, 25, 27), (33, 32, 50, 51), (8, 31, 60, 59), (40, 39, 56, 57), (45, 44, 68, 69), (41, 37, 72, 73), (49, 46, 47, 48, 51, 50), (8, 9, 47, 46), (31, 8, 46, 49), (9, 12, 48, 47), (12, 33, 51, 48), (32, 31, 49, 50), (55, 52, 53, 54, 57, 56), (6, 7, 53, 52), (38, 6, 52, 55), (7, 34, 54, 53), (34, 40, 57, 54), (39, 38, 55, 56), (61, 58, 59, 60, 63, 62), (34, 7, 58, 61), (36, 35, 62, 63), (7, 8, 59, 58), (31, 36, 63, 60), (35, 34, 61, 62), (66, 69, 68, 67, 64, 65), (40, 34, 64, 67), (37, 45, 69, 66), (35, 37, 66, 65), (44, 40, 67, 68), (34, 35, 65, 64), (71, 75, 74, 73, 72, 70), (36, 43, 75, 71), (35, 36, 71, 70), (42, 41, 73, 74), (37, 35, 70, 72), (43, 42, 74, 75)])
me_plane_022.use_remesh_preserve_volume = False
me_plane_022.use_remesh_preserve_attributes = False
me_plane_022.use_mirror_vertex_groups = False
me_plane_022.update()
me_plane_021 = bpy.data.meshes.new('Plane.021')
me_plane_021.from_pydata([(0.5, -1.0, 0.0), (1.0, 0.0, 0.0), (0.5, 1.0, 0.0), (-0.5, 1.0, 0.0), (-0.5, -1.0, 0.0), (-1.0, 0.0, 0.0), (2.0, 0.0, 0.0), (2.5, -1.0, 0.0), (2.0, -2.0, 0.0), (1.0, -2.0, 0.0), (-1.0, -2.0, 0.0), (-0.5, -3.0, 0.0), (0.5, -3.0, 0.0), (-0.4752, -0.9505, 0.125), (-0.9505, 0.0, 0.125), (0.4752, -0.9505, 0.125), (0.9505, 0.0, 0.125), (0.4752, 0.9505, 0.125), (-0.4752, 0.9505, 0.125), (1.025, -0.05, 0.125), (0.55, -1.0, 0.125), (1.975, -0.05, 0.125), (2.45, -1.0, 0.125), (1.975, -1.95, 0.125), (1.025, -1.95, 0.125), (0.475, -1.05, 0.125), (-0.475, -1.05, 0.125), (0.95, -2.0, 0.125), (-0.95, -2.0, 0.125), (-0.475, -2.95, 0.125), (0.475, -2.95, 0.125), (2.5, -3.0, 0.0), (2.0, -4.0, 0.0), (1.0, -4.0, 0.0), (3.5, -1.0, 0.0), (4.0, -2.0, 0.0), (3.5, -3.0, 0.0), (5.0, -2.0, 0.0), (2.5, 1.0, 0.0), (3.5, 1.0, 0.0), (4.0, 0.0, 0.0), (5.5, -3.0, 0.0), (5.0, -4.0, 0.0), (4.0, -4.0, 0.0), (5.0, 0.0, 0.0), (5.5, -1.0, 0.0), (1.975, -2.05, 0.125), (1.025, -2.05, 0.125), (0.55, -3.0, 0.125), (2.45, -3.0, 0.125), (1.975, -3.95, 0.125), (1.025, -3.95, 0.125), (2.05, 0.0, 0.125), (2.525, -0.95, 0.125), (3.475, -0.95, 0.125), (2.525, 0.95, 0.125), (3.475, 0.95, 0.125), (3.95, 0.0, 0.125), (2.525, -1.05, 0.125), (2.05, -2.0, 0.125), (2.525, -2.95, 0.125), (3.475, -1.05, 0.125), (3.95, -2.0, 0.125), (3.475, -2.95, 0.125), (3.55, -1.0, 0.125), (4.025, -1.95, 0.125), (4.975, -1.95, 0.125), (4.025, -0.05, 0.125), (4.975, -0.05, 0.125), (5.45, -1.0, 0.125), (4.025, -2.05, 0.125), (3.55, -3.0, 0.125), (4.975, -2.05, 0.125), (5.45, -3.0, 0.125), (4.975, -3.95, 0.125), (4.025, -3.95, 0.125)], [], [(3, 5, 14, 18), (6, 1, 19, 21), (11, 12, 30, 29), (13, 15, 16, 17, 18, 14), (0, 1, 16, 15), (5, 4, 13, 14), (2, 3, 18, 17), (1, 2, 17, 16), (4, 0, 15, 13), (20, 24, 23, 22, 21, 19), (1, 0, 20, 19), (9, 8, 23, 24), (7, 6, 21, 22), (0, 9, 24, 20), (8, 7, 22, 23), (27, 25, 26, 28, 29, 30), (4, 10, 28, 26), (12, 9, 27, 30), (0, 4, 26, 25), (10, 11, 29, 28), (9, 0, 25, 27), (33, 32, 50, 51), (8, 31, 60, 59), (40, 39, 56, 57), (45, 44, 68, 69), (41, 37, 72, 73), (49, 46, 47, 48, 51, 50), (8, 9, 47, 46), (31, 8, 46, 49), (9, 12, 48, 47), (12, 33, 51, 48), (32, 31, 49, 50), (55, 52, 53, 54, 57, 56), (6, 7, 53, 52), (38, 6, 52, 55), (7, 34, 54, 53), (34, 40, 57, 54), (39, 38, 55, 56), (61, 58, 59, 60, 63, 62), (34, 7, 58, 61), (36, 35, 62, 63), (7, 8, 59, 58), (31, 36, 63, 60), (35, 34, 61, 62), (66, 69, 68, 67, 64, 65), (40, 34, 64, 67), (37, 45, 69, 66), (35, 37, 66, 65), (44, 40, 67, 68), (34, 35, 65, 64), (71, 75, 74, 73, 72, 70), (36, 43, 75, 71), (35, 36, 71, 70), (42, 41, 73, 74), (37, 35, 70, 72), (43, 42, 74, 75)])
me_plane_021.use_remesh_preserve_volume = False
me_plane_021.use_remesh_preserve_attributes = False
me_plane_021.use_mirror_vertex_groups = False
me_plane_021.update()
me_plane_020 = bpy.data.meshes.new('Plane.020')
me_plane_020.from_pydata([(0.5, -1.0, 0.0), (1.0, 0.0, 0.0), (0.5, 1.0, 0.0), (-0.5, 1.0, 0.0), (-0.5, -1.0, 0.0), (-1.0, 0.0, 0.0), (2.0, 0.0, 0.0), (2.5, -1.0, 0.0), (2.0, -2.0, 0.0), (1.0, -2.0, 0.0), (-1.0, -2.0, 0.0), (-0.5, -3.0, 0.0), (0.5, -3.0, 0.0), (-0.4752, -0.9505, 0.125), (-0.9505, 0.0, 0.125), (0.4752, -0.9505, 0.125), (0.9505, 0.0, 0.125), (0.4752, 0.9505, 0.125), (-0.4752, 0.9505, 0.125), (1.025, -0.05, 0.125), (0.55, -1.0, 0.125), (1.975, -0.05, 0.125), (2.45, -1.0, 0.125), (1.975, -1.95, 0.125), (1.025, -1.95, 0.125), (0.475, -1.05, 0.125), (-0.475, -1.05, 0.125), (0.95, -2.0, 0.125), (-0.95, -2.0, 0.125), (-0.475, -2.95, 0.125), (0.475, -2.95, 0.125), (2.5, -3.0, 0.0), (2.0, -4.0, 0.0), (1.0, -4.0, 0.0), (3.5, -1.0, 0.0), (4.0, -2.0, 0.0), (3.5, -3.0, 0.0), (5.0, -2.0, 0.0), (2.5, 1.0, 0.0), (3.5, 1.0, 0.0), (4.0, 0.0, 0.0), (5.5, -3.0, 0.0), (5.0, -4.0, 0.0), (4.0, -4.0, 0.0), (5.0, 0.0, 0.0), (5.5, -1.0, 0.0), (1.975, -2.05, 0.125), (1.025, -2.05, 0.125), (0.55, -3.0, 0.125), (2.45, -3.0, 0.125), (1.975, -3.95, 0.125), (1.025, -3.95, 0.125), (2.05, 0.0, 0.125), (2.525, -0.95, 0.125), (3.475, -0.95, 0.125), (2.525, 0.95, 0.125), (3.475, 0.95, 0.125), (3.95, 0.0, 0.125), (2.525, -1.05, 0.125), (2.05, -2.0, 0.125), (2.525, -2.95, 0.125), (3.475, -1.05, 0.125), (3.95, -2.0, 0.125), (3.475, -2.95, 0.125), (3.55, -1.0, 0.125), (4.025, -1.95, 0.125), (4.975, -1.95, 0.125), (4.025, -0.05, 0.125), (4.975, -0.05, 0.125), (5.45, -1.0, 0.125), (4.025, -2.05, 0.125), (3.55, -3.0, 0.125), (4.975, -2.05, 0.125), (5.45, -3.0, 0.125), (4.975, -3.95, 0.125), (4.025, -3.95, 0.125)], [], [(3, 5, 14, 18), (6, 1, 19, 21), (11, 12, 30, 29), (13, 15, 16, 17, 18, 14), (0, 1, 16, 15), (5, 4, 13, 14), (2, 3, 18, 17), (1, 2, 17, 16), (4, 0, 15, 13), (20, 24, 23, 22, 21, 19), (1, 0, 20, 19), (9, 8, 23, 24), (7, 6, 21, 22), (0, 9, 24, 20), (8, 7, 22, 23), (27, 25, 26, 28, 29, 30), (4, 10, 28, 26), (12, 9, 27, 30), (0, 4, 26, 25), (10, 11, 29, 28), (9, 0, 25, 27), (33, 32, 50, 51), (8, 31, 60, 59), (40, 39, 56, 57), (45, 44, 68, 69), (41, 37, 72, 73), (49, 46, 47, 48, 51, 50), (8, 9, 47, 46), (31, 8, 46, 49), (9, 12, 48, 47), (12, 33, 51, 48), (32, 31, 49, 50), (55, 52, 53, 54, 57, 56), (6, 7, 53, 52), (38, 6, 52, 55), (7, 34, 54, 53), (34, 40, 57, 54), (39, 38, 55, 56), (61, 58, 59, 60, 63, 62), (34, 7, 58, 61), (36, 35, 62, 63), (7, 8, 59, 58), (31, 36, 63, 60), (35, 34, 61, 62), (66, 69, 68, 67, 64, 65), (40, 34, 64, 67), (37, 45, 69, 66), (35, 37, 66, 65), (44, 40, 67, 68), (34, 35, 65, 64), (71, 75, 74, 73, 72, 70), (36, 43, 75, 71), (35, 36, 71, 70), (42, 41, 73, 74), (37, 35, 70, 72), (43, 42, 74, 75)])
me_plane_020.use_remesh_preserve_volume = False
me_plane_020.use_remesh_preserve_attributes = False
me_plane_020.use_mirror_vertex_groups = False
me_plane_020.update()
me_plane_019 = bpy.data.meshes.new('Plane.019')
me_plane_019.from_pydata([(0.5, -1.0, 0.0), (1.0, 0.0, 0.0), (0.5, 1.0, 0.0), (-0.5, 1.0, 0.0), (-0.5, -1.0, 0.0), (-1.0, 0.0, 0.0), (2.0, 0.0, 0.0), (2.5, -1.0, 0.0), (2.0, -2.0, 0.0), (1.0, -2.0, 0.0), (-1.0, -2.0, 0.0), (-0.5, -3.0, 0.0), (0.5, -3.0, 0.0), (-0.4752, -0.9505, 0.125), (-0.9505, 0.0, 0.125), (0.4752, -0.9505, 0.125), (0.9505, 0.0, 0.125), (0.4752, 0.9505, 0.125), (-0.4752, 0.9505, 0.125), (1.025, -0.05, 0.125), (0.55, -1.0, 0.125), (1.975, -0.05, 0.125), (2.45, -1.0, 0.125), (1.975, -1.95, 0.125), (1.025, -1.95, 0.125), (0.475, -1.05, 0.125), (-0.475, -1.05, 0.125), (0.95, -2.0, 0.125), (-0.95, -2.0, 0.125), (-0.475, -2.95, 0.125), (0.475, -2.95, 0.125), (2.5, -3.0, 0.0), (2.0, -4.0, 0.0), (1.0, -4.0, 0.0), (3.5, -1.0, 0.0), (4.0, -2.0, 0.0), (3.5, -3.0, 0.0), (5.0, -2.0, 0.0), (2.5, 1.0, 0.0), (3.5, 1.0, 0.0), (4.0, 0.0, 0.0), (5.5, -3.0, 0.0), (5.0, -4.0, 0.0), (4.0, -4.0, 0.0), (5.0, 0.0, 0.0), (5.5, -1.0, 0.0), (1.975, -2.05, 0.125), (1.025, -2.05, 0.125), (0.55, -3.0, 0.125), (2.45, -3.0, 0.125), (1.975, -3.95, 0.125), (1.025, -3.95, 0.125), (2.05, 0.0, 0.125), (2.525, -0.95, 0.125), (3.475, -0.95, 0.125), (2.525, 0.95, 0.125), (3.475, 0.95, 0.125), (3.95, 0.0, 0.125), (2.525, -1.05, 0.125), (2.05, -2.0, 0.125), (2.525, -2.95, 0.125), (3.475, -1.05, 0.125), (3.95, -2.0, 0.125), (3.475, -2.95, 0.125), (3.55, -1.0, 0.125), (4.025, -1.95, 0.125), (4.975, -1.95, 0.125), (4.025, -0.05, 0.125), (4.975, -0.05, 0.125), (5.45, -1.0, 0.125), (4.025, -2.05, 0.125), (3.55, -3.0, 0.125), (4.975, -2.05, 0.125), (5.45, -3.0, 0.125), (4.975, -3.95, 0.125), (4.025, -3.95, 0.125)], [], [(3, 5, 14, 18), (6, 1, 19, 21), (11, 12, 30, 29), (13, 15, 16, 17, 18, 14), (0, 1, 16, 15), (5, 4, 13, 14), (2, 3, 18, 17), (1, 2, 17, 16), (4, 0, 15, 13), (20, 24, 23, 22, 21, 19), (1, 0, 20, 19), (9, 8, 23, 24), (7, 6, 21, 22), (0, 9, 24, 20), (8, 7, 22, 23), (27, 25, 26, 28, 29, 30), (4, 10, 28, 26), (12, 9, 27, 30), (0, 4, 26, 25), (10, 11, 29, 28), (9, 0, 25, 27), (33, 32, 50, 51), (8, 31, 60, 59), (40, 39, 56, 57), (45, 44, 68, 69), (41, 37, 72, 73), (49, 46, 47, 48, 51, 50), (8, 9, 47, 46), (31, 8, 46, 49), (9, 12, 48, 47), (12, 33, 51, 48), (32, 31, 49, 50), (55, 52, 53, 54, 57, 56), (6, 7, 53, 52), (38, 6, 52, 55), (7, 34, 54, 53), (34, 40, 57, 54), (39, 38, 55, 56), (61, 58, 59, 60, 63, 62), (34, 7, 58, 61), (36, 35, 62, 63), (7, 8, 59, 58), (31, 36, 63, 60), (35, 34, 61, 62), (66, 69, 68, 67, 64, 65), (40, 34, 64, 67), (37, 45, 69, 66), (35, 37, 66, 65), (44, 40, 67, 68), (34, 35, 65, 64), (71, 75, 74, 73, 72, 70), (36, 43, 75, 71), (35, 36, 71, 70), (42, 41, 73, 74), (37, 35, 70, 72), (43, 42, 74, 75)])
me_plane_019.use_remesh_preserve_volume = False
me_plane_019.use_remesh_preserve_attributes = False
me_plane_019.use_mirror_vertex_groups = False
me_plane_019.update()
me_plane_018 = bpy.data.meshes.new('Plane.018')
me_plane_018.from_pydata([(0.5, -1.0, 0.0), (1.0, 0.0, 0.0), (0.5, 1.0, 0.0), (-0.5, 1.0, 0.0), (-0.5, -1.0, 0.0), (-1.0, 0.0, 0.0), (2.0, 0.0, 0.0), (2.5, -1.0, 0.0), (2.0, -2.0, 0.0), (1.0, -2.0, 0.0), (-1.0, -2.0, 0.0), (-0.5, -3.0, 0.0), (0.5, -3.0, 0.0), (-0.4752, -0.9505, 0.125), (-0.9505, 0.0, 0.125), (0.4752, -0.9505, 0.125), (0.9505, 0.0, 0.125), (0.4752, 0.9505, 0.125), (-0.4752, 0.9505, 0.125), (1.025, -0.05, 0.125), (0.55, -1.0, 0.125), (1.975, -0.05, 0.125), (2.45, -1.0, 0.125), (1.975, -1.95, 0.125), (1.025, -1.95, 0.125), (0.475, -1.05, 0.125), (-0.475, -1.05, 0.125), (0.95, -2.0, 0.125), (-0.95, -2.0, 0.125), (-0.475, -2.95, 0.125), (0.475, -2.95, 0.125), (2.5, -3.0, 0.0), (2.0, -4.0, 0.0), (1.0, -4.0, 0.0), (3.5, -1.0, 0.0), (4.0, -2.0, 0.0), (3.5, -3.0, 0.0), (5.0, -2.0, 0.0), (2.5, 1.0, 0.0), (3.5, 1.0, 0.0), (4.0, 0.0, 0.0), (5.5, -3.0, 0.0), (5.0, -4.0, 0.0), (4.0, -4.0, 0.0), (5.0, 0.0, 0.0), (5.5, -1.0, 0.0), (1.975, -2.05, 0.125), (1.025, -2.05, 0.125), (0.55, -3.0, 0.125), (2.45, -3.0, 0.125), (1.975, -3.95, 0.125), (1.025, -3.95, 0.125), (2.05, 0.0, 0.125), (2.525, -0.95, 0.125), (3.475, -0.95, 0.125), (2.525, 0.95, 0.125), (3.475, 0.95, 0.125), (3.95, 0.0, 0.125), (2.525, -1.05, 0.125), (2.05, -2.0, 0.125), (2.525, -2.95, 0.125), (3.475, -1.05, 0.125), (3.95, -2.0, 0.125), (3.475, -2.95, 0.125), (3.55, -1.0, 0.125), (4.025, -1.95, 0.125), (4.975, -1.95, 0.125), (4.025, -0.05, 0.125), (4.975, -0.05, 0.125), (5.45, -1.0, 0.125), (4.025, -2.05, 0.125), (3.55, -3.0, 0.125), (4.975, -2.05, 0.125), (5.45, -3.0, 0.125), (4.975, -3.95, 0.125), (4.025, -3.95, 0.125)], [], [(3, 5, 14, 18), (6, 1, 19, 21), (11, 12, 30, 29), (13, 15, 16, 17, 18, 14), (0, 1, 16, 15), (5, 4, 13, 14), (2, 3, 18, 17), (1, 2, 17, 16), (4, 0, 15, 13), (20, 24, 23, 22, 21, 19), (1, 0, 20, 19), (9, 8, 23, 24), (7, 6, 21, 22), (0, 9, 24, 20), (8, 7, 22, 23), (27, 25, 26, 28, 29, 30), (4, 10, 28, 26), (12, 9, 27, 30), (0, 4, 26, 25), (10, 11, 29, 28), (9, 0, 25, 27), (33, 32, 50, 51), (8, 31, 60, 59), (40, 39, 56, 57), (45, 44, 68, 69), (41, 37, 72, 73), (49, 46, 47, 48, 51, 50), (8, 9, 47, 46), (31, 8, 46, 49), (9, 12, 48, 47), (12, 33, 51, 48), (32, 31, 49, 50), (55, 52, 53, 54, 57, 56), (6, 7, 53, 52), (38, 6, 52, 55), (7, 34, 54, 53), (34, 40, 57, 54), (39, 38, 55, 56), (61, 58, 59, 60, 63, 62), (34, 7, 58, 61), (36, 35, 62, 63), (7, 8, 59, 58), (31, 36, 63, 60), (35, 34, 61, 62), (66, 69, 68, 67, 64, 65), (40, 34, 64, 67), (37, 45, 69, 66), (35, 37, 66, 65), (44, 40, 67, 68), (34, 35, 65, 64), (71, 75, 74, 73, 72, 70), (36, 43, 75, 71), (35, 36, 71, 70), (42, 41, 73, 74), (37, 35, 70, 72), (43, 42, 74, 75)])
me_plane_018.use_remesh_preserve_volume = False
me_plane_018.use_remesh_preserve_attributes = False
me_plane_018.use_mirror_vertex_groups = False
me_plane_018.update()
me_plane_017 = bpy.data.meshes.new('Plane.017')
me_plane_017.from_pydata([(0.5, -1.0, 0.0), (1.0, 0.0, 0.0), (0.5, 1.0, 0.0), (-0.5, 1.0, 0.0), (-0.5, -1.0, 0.0), (-1.0, 0.0, 0.0), (2.0, 0.0, 0.0), (2.5, -1.0, 0.0), (2.0, -2.0, 0.0), (1.0, -2.0, 0.0), (-1.0, -2.0, 0.0), (-0.5, -3.0, 0.0), (0.5, -3.0, 0.0), (-0.4752, -0.9505, 0.125), (-0.9505, 0.0, 0.125), (0.4752, -0.9505, 0.125), (0.9505, 0.0, 0.125), (0.4752, 0.9505, 0.125), (-0.4752, 0.9505, 0.125), (1.025, -0.05, 0.125), (0.55, -1.0, 0.125), (1.975, -0.05, 0.125), (2.45, -1.0, 0.125), (1.975, -1.95, 0.125), (1.025, -1.95, 0.125), (0.475, -1.05, 0.125), (-0.475, -1.05, 0.125), (0.95, -2.0, 0.125), (-0.95, -2.0, 0.125), (-0.475, -2.95, 0.125), (0.475, -2.95, 0.125), (2.5, -3.0, 0.0), (2.0, -4.0, 0.0), (1.0, -4.0, 0.0), (3.5, -1.0, 0.0), (4.0, -2.0, 0.0), (3.5, -3.0, 0.0), (5.0, -2.0, 0.0), (2.5, 1.0, 0.0), (3.5, 1.0, 0.0), (4.0, 0.0, 0.0), (5.5, -3.0, 0.0), (5.0, -4.0, 0.0), (4.0, -4.0, 0.0), (5.0, 0.0, 0.0), (5.5, -1.0, 0.0), (1.975, -2.05, 0.125), (1.025, -2.05, 0.125), (0.55, -3.0, 0.125), (2.45, -3.0, 0.125), (1.975, -3.95, 0.125), (1.025, -3.95, 0.125), (2.05, 0.0, 0.125), (2.525, -0.95, 0.125), (3.475, -0.95, 0.125), (2.525, 0.95, 0.125), (3.475, 0.95, 0.125), (3.95, 0.0, 0.125), (2.525, -1.05, 0.125), (2.05, -2.0, 0.125), (2.525, -2.95, 0.125), (3.475, -1.05, 0.125), (3.95, -2.0, 0.125), (3.475, -2.95, 0.125), (3.55, -1.0, 0.125), (4.025, -1.95, 0.125), (4.975, -1.95, 0.125), (4.025, -0.05, 0.125), (4.975, -0.05, 0.125), (5.45, -1.0, 0.125), (4.025, -2.05, 0.125), (3.55, -3.0, 0.125), (4.975, -2.05, 0.125), (5.45, -3.0, 0.125), (4.975, -3.95, 0.125), (4.025, -3.95, 0.125)], [], [(3, 5, 14, 18), (6, 1, 19, 21), (11, 12, 30, 29), (13, 15, 16, 17, 18, 14), (0, 1, 16, 15), (5, 4, 13, 14), (2, 3, 18, 17), (1, 2, 17, 16), (4, 0, 15, 13), (20, 24, 23, 22, 21, 19), (1, 0, 20, 19), (9, 8, 23, 24), (7, 6, 21, 22), (0, 9, 24, 20), (8, 7, 22, 23), (27, 25, 26, 28, 29, 30), (4, 10, 28, 26), (12, 9, 27, 30), (0, 4, 26, 25), (10, 11, 29, 28), (9, 0, 25, 27), (33, 32, 50, 51), (8, 31, 60, 59), (40, 39, 56, 57), (45, 44, 68, 69), (41, 37, 72, 73), (49, 46, 47, 48, 51, 50), (8, 9, 47, 46), (31, 8, 46, 49), (9, 12, 48, 47), (12, 33, 51, 48), (32, 31, 49, 50), (55, 52, 53, 54, 57, 56), (6, 7, 53, 52), (38, 6, 52, 55), (7, 34, 54, 53), (34, 40, 57, 54), (39, 38, 55, 56), (61, 58, 59, 60, 63, 62), (34, 7, 58, 61), (36, 35, 62, 63), (7, 8, 59, 58), (31, 36, 63, 60), (35, 34, 61, 62), (66, 69, 68, 67, 64, 65), (40, 34, 64, 67), (37, 45, 69, 66), (35, 37, 66, 65), (44, 40, 67, 68), (34, 35, 65, 64), (71, 75, 74, 73, 72, 70), (36, 43, 75, 71), (35, 36, 71, 70), (42, 41, 73, 74), (37, 35, 70, 72), (43, 42, 74, 75)])
me_plane_017.use_remesh_preserve_volume = False
me_plane_017.use_remesh_preserve_attributes = False
me_plane_017.use_mirror_vertex_groups = False
me_plane_017.update()
me_plane_016 = bpy.data.meshes.new('Plane.016')
me_plane_016.from_pydata([(0.5, -1.0, 0.0), (1.0, 0.0, 0.0), (0.5, 1.0, 0.0), (-0.5, 1.0, 0.0), (-0.5, -1.0, 0.0), (-1.0, 0.0, 0.0), (2.0, 0.0, 0.0), (2.5, -1.0, 0.0), (2.0, -2.0, 0.0), (1.0, -2.0, 0.0), (-1.0, -2.0, 0.0), (-0.5, -3.0, 0.0), (0.5, -3.0, 0.0), (-0.4752, -0.9505, 0.125), (-0.9505, 0.0, 0.125), (0.4752, -0.9505, 0.125), (0.9505, 0.0, 0.125), (0.4752, 0.9505, 0.125), (-0.4752, 0.9505, 0.125), (1.025, -0.05, 0.125), (0.55, -1.0, 0.125), (1.975, -0.05, 0.125), (2.45, -1.0, 0.125), (1.975, -1.95, 0.125), (1.025, -1.95, 0.125), (0.475, -1.05, 0.125), (-0.475, -1.05, 0.125), (0.95, -2.0, 0.125), (-0.95, -2.0, 0.125), (-0.475, -2.95, 0.125), (0.475, -2.95, 0.125), (2.5, -3.0, 0.0), (2.0, -4.0, 0.0), (1.0, -4.0, 0.0), (3.5, -1.0, 0.0), (4.0, -2.0, 0.0), (3.5, -3.0, 0.0), (5.0, -2.0, 0.0), (2.5, 1.0, 0.0), (3.5, 1.0, 0.0), (4.0, 0.0, 0.0), (5.5, -3.0, 0.0), (5.0, -4.0, 0.0), (4.0, -4.0, 0.0), (5.0, 0.0, 0.0), (5.5, -1.0, 0.0), (1.975, -2.05, 0.125), (1.025, -2.05, 0.125), (0.55, -3.0, 0.125), (2.45, -3.0, 0.125), (1.975, -3.95, 0.125), (1.025, -3.95, 0.125), (2.05, 0.0, 0.125), (2.525, -0.95, 0.125), (3.475, -0.95, 0.125), (2.525, 0.95, 0.125), (3.475, 0.95, 0.125), (3.95, 0.0, 0.125), (2.525, -1.05, 0.125), (2.05, -2.0, 0.125), (2.525, -2.95, 0.125), (3.475, -1.05, 0.125), (3.95, -2.0, 0.125), (3.475, -2.95, 0.125), (3.55, -1.0, 0.125), (4.025, -1.95, 0.125), (4.975, -1.95, 0.125), (4.025, -0.05, 0.125), (4.975, -0.05, 0.125), (5.45, -1.0, 0.125), (4.025, -2.05, 0.125), (3.55, -3.0, 0.125), (4.975, -2.05, 0.125), (5.45, -3.0, 0.125), (4.975, -3.95, 0.125), (4.025, -3.95, 0.125)], [], [(3, 5, 14, 18), (6, 1, 19, 21), (11, 12, 30, 29), (13, 15, 16, 17, 18, 14), (0, 1, 16, 15), (5, 4, 13, 14), (2, 3, 18, 17), (1, 2, 17, 16), (4, 0, 15, 13), (20, 24, 23, 22, 21, 19), (1, 0, 20, 19), (9, 8, 23, 24), (7, 6, 21, 22), (0, 9, 24, 20), (8, 7, 22, 23), (27, 25, 26, 28, 29, 30), (4, 10, 28, 26), (12, 9, 27, 30), (0, 4, 26, 25), (10, 11, 29, 28), (9, 0, 25, 27), (33, 32, 50, 51), (8, 31, 60, 59), (40, 39, 56, 57), (45, 44, 68, 69), (41, 37, 72, 73), (49, 46, 47, 48, 51, 50), (8, 9, 47, 46), (31, 8, 46, 49), (9, 12, 48, 47), (12, 33, 51, 48), (32, 31, 49, 50), (55, 52, 53, 54, 57, 56), (6, 7, 53, 52), (38, 6, 52, 55), (7, 34, 54, 53), (34, 40, 57, 54), (39, 38, 55, 56), (61, 58, 59, 60, 63, 62), (34, 7, 58, 61), (36, 35, 62, 63), (7, 8, 59, 58), (31, 36, 63, 60), (35, 34, 61, 62), (66, 69, 68, 67, 64, 65), (40, 34, 64, 67), (37, 45, 69, 66), (35, 37, 66, 65), (44, 40, 67, 68), (34, 35, 65, 64), (71, 75, 74, 73, 72, 70), (36, 43, 75, 71), (35, 36, 71, 70), (42, 41, 73, 74), (37, 35, 70, 72), (43, 42, 74, 75)])
me_plane_016.use_remesh_preserve_volume = False
me_plane_016.use_remesh_preserve_attributes = False
me_plane_016.use_mirror_vertex_groups = False
me_plane_016.update()
me_plane_015 = bpy.data.meshes.new('Plane.015')
me_plane_015.from_pydata([(0.5, -1.0, 0.0), (1.0, 0.0, 0.0), (0.5, 1.0, 0.0), (-0.5, 1.0, 0.0), (-0.5, -1.0, 0.0), (-1.0, 0.0, 0.0), (2.0, 0.0, 0.0), (2.5, -1.0, 0.0), (2.0, -2.0, 0.0), (1.0, -2.0, 0.0), (-1.0, -2.0, 0.0), (-0.5, -3.0, 0.0), (0.5, -3.0, 0.0), (-0.4752, -0.9505, 0.125), (-0.9505, 0.0, 0.125), (0.4752, -0.9505, 0.125), (0.9505, 0.0, 0.125), (0.4752, 0.9505, 0.125), (-0.4752, 0.9505, 0.125), (1.025, -0.05, 0.125), (0.55, -1.0, 0.125), (1.975, -0.05, 0.125), (2.45, -1.0, 0.125), (1.975, -1.95, 0.125), (1.025, -1.95, 0.125), (0.475, -1.05, 0.125), (-0.475, -1.05, 0.125), (0.95, -2.0, 0.125), (-0.95, -2.0, 0.125), (-0.475, -2.95, 0.125), (0.475, -2.95, 0.125), (2.5, -3.0, 0.0), (2.0, -4.0, 0.0), (1.0, -4.0, 0.0), (3.5, -1.0, 0.0), (4.0, -2.0, 0.0), (3.5, -3.0, 0.0), (5.0, -2.0, 0.0), (2.5, 1.0, 0.0), (3.5, 1.0, 0.0), (4.0, 0.0, 0.0), (5.5, -3.0, 0.0), (5.0, -4.0, 0.0), (4.0, -4.0, 0.0), (5.0, 0.0, 0.0), (5.5, -1.0, 0.0), (1.975, -2.05, 0.125), (1.025, -2.05, 0.125), (0.55, -3.0, 0.125), (2.45, -3.0, 0.125), (1.975, -3.95, 0.125), (1.025, -3.95, 0.125), (2.05, 0.0, 0.125), (2.525, -0.95, 0.125), (3.475, -0.95, 0.125), (2.525, 0.95, 0.125), (3.475, 0.95, 0.125), (3.95, 0.0, 0.125), (2.525, -1.05, 0.125), (2.05, -2.0, 0.125), (2.525, -2.95, 0.125), (3.475, -1.05, 0.125), (3.95, -2.0, 0.125), (3.475, -2.95, 0.125), (3.55, -1.0, 0.125), (4.025, -1.95, 0.125), (4.975, -1.95, 0.125), (4.025, -0.05, 0.125), (4.975, -0.05, 0.125), (5.45, -1.0, 0.125), (4.025, -2.05, 0.125), (3.55, -3.0, 0.125), (4.975, -2.05, 0.125), (5.45, -3.0, 0.125), (4.975, -3.95, 0.125), (4.025, -3.95, 0.125)], [], [(3, 5, 14, 18), (6, 1, 19, 21), (11, 12, 30, 29), (13, 15, 16, 17, 18, 14), (0, 1, 16, 15), (5, 4, 13, 14), (2, 3, 18, 17), (1, 2, 17, 16), (4, 0, 15, 13), (20, 24, 23, 22, 21, 19), (1, 0, 20, 19), (9, 8, 23, 24), (7, 6, 21, 22), (0, 9, 24, 20), (8, 7, 22, 23), (27, 25, 26, 28, 29, 30), (4, 10, 28, 26), (12, 9, 27, 30), (0, 4, 26, 25), (10, 11, 29, 28), (9, 0, 25, 27), (33, 32, 50, 51), (8, 31, 60, 59), (40, 39, 56, 57), (45, 44, 68, 69), (41, 37, 72, 73), (49, 46, 47, 48, 51, 50), (8, 9, 47, 46), (31, 8, 46, 49), (9, 12, 48, 47), (12, 33, 51, 48), (32, 31, 49, 50), (55, 52, 53, 54, 57, 56), (6, 7, 53, 52), (38, 6, 52, 55), (7, 34, 54, 53), (34, 40, 57, 54), (39, 38, 55, 56), (61, 58, 59, 60, 63, 62), (34, 7, 58, 61), (36, 35, 62, 63), (7, 8, 59, 58), (31, 36, 63, 60), (35, 34, 61, 62), (66, 69, 68, 67, 64, 65), (40, 34, 64, 67), (37, 45, 69, 66), (35, 37, 66, 65), (44, 40, 67, 68), (34, 35, 65, 64), (71, 75, 74, 73, 72, 70), (36, 43, 75, 71), (35, 36, 71, 70), (42, 41, 73, 74), (37, 35, 70, 72), (43, 42, 74, 75)])
me_plane_015.use_remesh_preserve_volume = False
me_plane_015.use_remesh_preserve_attributes = False
me_plane_015.use_mirror_vertex_groups = False
me_plane_015.update()
me_plane_014 = bpy.data.meshes.new('Plane.014')
me_plane_014.from_pydata([(0.5, -1.0, 0.0), (1.0, 0.0, 0.0), (0.5, 1.0, 0.0), (-0.5, 1.0, 0.0), (-0.5, -1.0, 0.0), (-1.0, 0.0, 0.0), (2.0, 0.0, 0.0), (2.5, -1.0, 0.0), (2.0, -2.0, 0.0), (1.0, -2.0, 0.0), (-1.0, -2.0, 0.0), (-0.5, -3.0, 0.0), (0.5, -3.0, 0.0), (-0.4752, -0.9505, 0.125), (-0.9505, 0.0, 0.125), (0.4752, -0.9505, 0.125), (0.9505, 0.0, 0.125), (0.4752, 0.9505, 0.125), (-0.4752, 0.9505, 0.125), (1.025, -0.05, 0.125), (0.55, -1.0, 0.125), (1.975, -0.05, 0.125), (2.45, -1.0, 0.125), (1.975, -1.95, 0.125), (1.025, -1.95, 0.125), (0.475, -1.05, 0.125), (-0.475, -1.05, 0.125), (0.95, -2.0, 0.125), (-0.95, -2.0, 0.125), (-0.475, -2.95, 0.125), (0.475, -2.95, 0.125), (2.5, -3.0, 0.0), (2.0, -4.0, 0.0), (1.0, -4.0, 0.0), (3.5, -1.0, 0.0), (4.0, -2.0, 0.0), (3.5, -3.0, 0.0), (5.0, -2.0, 0.0), (2.5, 1.0, 0.0), (3.5, 1.0, 0.0), (4.0, 0.0, 0.0), (5.5, -3.0, 0.0), (5.0, -4.0, 0.0), (4.0, -4.0, 0.0), (5.0, 0.0, 0.0), (5.5, -1.0, 0.0), (1.975, -2.05, 0.125), (1.025, -2.05, 0.125), (0.55, -3.0, 0.125), (2.45, -3.0, 0.125), (1.975, -3.95, 0.125), (1.025, -3.95, 0.125), (2.05, 0.0, 0.125), (2.525, -0.95, 0.125), (3.475, -0.95, 0.125), (2.525, 0.95, 0.125), (3.475, 0.95, 0.125), (3.95, 0.0, 0.125), (2.525, -1.05, 0.125), (2.05, -2.0, 0.125), (2.525, -2.95, 0.125), (3.475, -1.05, 0.125), (3.95, -2.0, 0.125), (3.475, -2.95, 0.125), (3.55, -1.0, 0.125), (4.025, -1.95, 0.125), (4.975, -1.95, 0.125), (4.025, -0.05, 0.125), (4.975, -0.05, 0.125), (5.45, -1.0, 0.125), (4.025, -2.05, 0.125), (3.55, -3.0, 0.125), (4.975, -2.05, 0.125), (5.45, -3.0, 0.125), (4.975, -3.95, 0.125), (4.025, -3.95, 0.125)], [], [(3, 5, 14, 18), (6, 1, 19, 21), (11, 12, 30, 29), (13, 15, 16, 17, 18, 14), (0, 1, 16, 15), (5, 4, 13, 14), (2, 3, 18, 17), (1, 2, 17, 16), (4, 0, 15, 13), (20, 24, 23, 22, 21, 19), (1, 0, 20, 19), (9, 8, 23, 24), (7, 6, 21, 22), (0, 9, 24, 20), (8, 7, 22, 23), (27, 25, 26, 28, 29, 30), (4, 10, 28, 26), (12, 9, 27, 30), (0, 4, 26, 25), (10, 11, 29, 28), (9, 0, 25, 27), (33, 32, 50, 51), (8, 31, 60, 59), (40, 39, 56, 57), (45, 44, 68, 69), (41, 37, 72, 73), (49, 46, 47, 48, 51, 50), (8, 9, 47, 46), (31, 8, 46, 49), (9, 12, 48, 47), (12, 33, 51, 48), (32, 31, 49, 50), (55, 52, 53, 54, 57, 56), (6, 7, 53, 52), (38, 6, 52, 55), (7, 34, 54, 53), (34, 40, 57, 54), (39, 38, 55, 56), (61, 58, 59, 60, 63, 62), (34, 7, 58, 61), (36, 35, 62, 63), (7, 8, 59, 58), (31, 36, 63, 60), (35, 34, 61, 62), (66, 69, 68, 67, 64, 65), (40, 34, 64, 67), (37, 45, 69, 66), (35, 37, 66, 65), (44, 40, 67, 68), (34, 35, 65, 64), (71, 75, 74, 73, 72, 70), (36, 43, 75, 71), (35, 36, 71, 70), (42, 41, 73, 74), (37, 35, 70, 72), (43, 42, 74, 75)])
me_plane_014.use_remesh_preserve_volume = False
me_plane_014.use_remesh_preserve_attributes = False
me_plane_014.use_mirror_vertex_groups = False
me_plane_014.update()
me_plane_013 = bpy.data.meshes.new('Plane.013')
me_plane_013.from_pydata([(0.5, -1.0, 0.0), (1.0, 0.0, 0.0), (0.5, 1.0, 0.0), (-0.5, 1.0, 0.0), (-0.5, -1.0, 0.0), (-1.0, 0.0, 0.0), (2.0, 0.0, 0.0), (2.5, -1.0, 0.0), (2.0, -2.0, 0.0), (1.0, -2.0, 0.0), (-1.0, -2.0, 0.0), (-0.5, -3.0, 0.0), (0.5, -3.0, 0.0), (-0.4752, -0.9505, 0.125), (-0.9505, 0.0, 0.125), (0.4752, -0.9505, 0.125), (0.9505, 0.0, 0.125), (0.4752, 0.9505, 0.125), (-0.4752, 0.9505, 0.125), (1.025, -0.05, 0.125), (0.55, -1.0, 0.125), (1.975, -0.05, 0.125), (2.45, -1.0, 0.125), (1.975, -1.95, 0.125), (1.025, -1.95, 0.125), (0.475, -1.05, 0.125), (-0.475, -1.05, 0.125), (0.95, -2.0, 0.125), (-0.95, -2.0, 0.125), (-0.475, -2.95, 0.125), (0.475, -2.95, 0.125), (2.5, -3.0, 0.0), (2.0, -4.0, 0.0), (1.0, -4.0, 0.0), (3.5, -1.0, 0.0), (4.0, -2.0, 0.0), (3.5, -3.0, 0.0), (5.0, -2.0, 0.0), (2.5, 1.0, 0.0), (3.5, 1.0, 0.0), (4.0, 0.0, 0.0), (5.5, -3.0, 0.0), (5.0, -4.0, 0.0), (4.0, -4.0, 0.0), (5.0, 0.0, 0.0), (5.5, -1.0, 0.0), (1.975, -2.05, 0.125), (1.025, -2.05, 0.125), (0.55, -3.0, 0.125), (2.45, -3.0, 0.125), (1.975, -3.95, 0.125), (1.025, -3.95, 0.125), (2.05, 0.0, 0.125), (2.525, -0.95, 0.125), (3.475, -0.95, 0.125), (2.525, 0.95, 0.125), (3.475, 0.95, 0.125), (3.95, 0.0, 0.125), (2.525, -1.05, 0.125), (2.05, -2.0, 0.125), (2.525, -2.95, 0.125), (3.475, -1.05, 0.125), (3.95, -2.0, 0.125), (3.475, -2.95, 0.125), (3.55, -1.0, 0.125), (4.025, -1.95, 0.125), (4.975, -1.95, 0.125), (4.025, -0.05, 0.125), (4.975, -0.05, 0.125), (5.45, -1.0, 0.125), (4.025, -2.05, 0.125), (3.55, -3.0, 0.125), (4.975, -2.05, 0.125), (5.45, -3.0, 0.125), (4.975, -3.95, 0.125), (4.025, -3.95, 0.125)], [], [(3, 5, 14, 18), (6, 1, 19, 21), (11, 12, 30, 29), (13, 15, 16, 17, 18, 14), (0, 1, 16, 15), (5, 4, 13, 14), (2, 3, 18, 17), (1, 2, 17, 16), (4, 0, 15, 13), (20, 24, 23, 22, 21, 19), (1, 0, 20, 19), (9, 8, 23, 24), (7, 6, 21, 22), (0, 9, 24, 20), (8, 7, 22, 23), (27, 25, 26, 28, 29, 30), (4, 10, 28, 26), (12, 9, 27, 30), (0, 4, 26, 25), (10, 11, 29, 28), (9, 0, 25, 27), (33, 32, 50, 51), (8, 31, 60, 59), (40, 39, 56, 57), (45, 44, 68, 69), (41, 37, 72, 73), (49, 46, 47, 48, 51, 50), (8, 9, 47, 46), (31, 8, 46, 49), (9, 12, 48, 47), (12, 33, 51, 48), (32, 31, 49, 50), (55, 52, 53, 54, 57, 56), (6, 7, 53, 52), (38, 6, 52, 55), (7, 34, 54, 53), (34, 40, 57, 54), (39, 38, 55, 56), (61, 58, 59, 60, 63, 62), (34, 7, 58, 61), (36, 35, 62, 63), (7, 8, 59, 58), (31, 36, 63, 60), (35, 34, 61, 62), (66, 69, 68, 67, 64, 65), (40, 34, 64, 67), (37, 45, 69, 66), (35, 37, 66, 65), (44, 40, 67, 68), (34, 35, 65, 64), (71, 75, 74, 73, 72, 70), (36, 43, 75, 71), (35, 36, 71, 70), (42, 41, 73, 74), (37, 35, 70, 72), (43, 42, 74, 75)])
me_plane_013.use_remesh_preserve_volume = False
me_plane_013.use_remesh_preserve_attributes = False
me_plane_013.use_mirror_vertex_groups = False
me_plane_013.update()
me_plane_012 = bpy.data.meshes.new('Plane.012')
me_plane_012.from_pydata([(0.5, -1.0, 0.0), (1.0, 0.0, 0.0), (0.5, 1.0, 0.0), (-0.5, 1.0, 0.0), (-0.5, -1.0, 0.0), (-1.0, 0.0, 0.0), (2.0, 0.0, 0.0), (2.5, -1.0, 0.0), (2.0, -2.0, 0.0), (1.0, -2.0, 0.0), (-1.0, -2.0, 0.0), (-0.5, -3.0, 0.0), (0.5, -3.0, 0.0), (-0.4752, -0.9505, 0.125), (-0.9505, 0.0, 0.125), (0.4752, -0.9505, 0.125), (0.9505, 0.0, 0.125), (0.4752, 0.9505, 0.125), (-0.4752, 0.9505, 0.125), (1.025, -0.05, 0.125), (0.55, -1.0, 0.125), (1.975, -0.05, 0.125), (2.45, -1.0, 0.125), (1.975, -1.95, 0.125), (1.025, -1.95, 0.125), (0.475, -1.05, 0.125), (-0.475, -1.05, 0.125), (0.95, -2.0, 0.125), (-0.95, -2.0, 0.125), (-0.475, -2.95, 0.125), (0.475, -2.95, 0.125), (2.5, -3.0, 0.0), (2.0, -4.0, 0.0), (1.0, -4.0, 0.0), (3.5, -1.0, 0.0), (4.0, -2.0, 0.0), (3.5, -3.0, 0.0), (5.0, -2.0, 0.0), (2.5, 1.0, 0.0), (3.5, 1.0, 0.0), (4.0, 0.0, 0.0), (5.5, -3.0, 0.0), (5.0, -4.0, 0.0), (4.0, -4.0, 0.0), (5.0, 0.0, 0.0), (5.5, -1.0, 0.0), (1.975, -2.05, 0.125), (1.025, -2.05, 0.125), (0.55, -3.0, 0.125), (2.45, -3.0, 0.125), (1.975, -3.95, 0.125), (1.025, -3.95, 0.125), (2.05, 0.0, 0.125), (2.525, -0.95, 0.125), (3.475, -0.95, 0.125), (2.525, 0.95, 0.125), (3.475, 0.95, 0.125), (3.95, 0.0, 0.125), (2.525, -1.05, 0.125), (2.05, -2.0, 0.125), (2.525, -2.95, 0.125), (3.475, -1.05, 0.125), (3.95, -2.0, 0.125), (3.475, -2.95, 0.125), (3.55, -1.0, 0.125), (4.025, -1.95, 0.125), (4.975, -1.95, 0.125), (4.025, -0.05, 0.125), (4.975, -0.05, 0.125), (5.45, -1.0, 0.125), (4.025, -2.05, 0.125), (3.55, -3.0, 0.125), (4.975, -2.05, 0.125), (5.45, -3.0, 0.125), (4.975, -3.95, 0.125), (4.025, -3.95, 0.125)], [], [(3, 5, 14, 18), (6, 1, 19, 21), (11, 12, 30, 29), (13, 15, 16, 17, 18, 14), (0, 1, 16, 15), (5, 4, 13, 14), (2, 3, 18, 17), (1, 2, 17, 16), (4, 0, 15, 13), (20, 24, 23, 22, 21, 19), (1, 0, 20, 19), (9, 8, 23, 24), (7, 6, 21, 22), (0, 9, 24, 20), (8, 7, 22, 23), (27, 25, 26, 28, 29, 30), (4, 10, 28, 26), (12, 9, 27, 30), (0, 4, 26, 25), (10, 11, 29, 28), (9, 0, 25, 27), (33, 32, 50, 51), (8, 31, 60, 59), (40, 39, 56, 57), (45, 44, 68, 69), (41, 37, 72, 73), (49, 46, 47, 48, 51, 50), (8, 9, 47, 46), (31, 8, 46, 49), (9, 12, 48, 47), (12, 33, 51, 48), (32, 31, 49, 50), (55, 52, 53, 54, 57, 56), (6, 7, 53, 52), (38, 6, 52, 55), (7, 34, 54, 53), (34, 40, 57, 54), (39, 38, 55, 56), (61, 58, 59, 60, 63, 62), (34, 7, 58, 61), (36, 35, 62, 63), (7, 8, 59, 58), (31, 36, 63, 60), (35, 34, 61, 62), (66, 69, 68, 67, 64, 65), (40, 34, 64, 67), (37, 45, 69, 66), (35, 37, 66, 65), (44, 40, 67, 68), (34, 35, 65, 64), (71, 75, 74, 73, 72, 70), (36, 43, 75, 71), (35, 36, 71, 70), (42, 41, 73, 74), (37, 35, 70, 72), (43, 42, 74, 75)])
me_plane_012.use_remesh_preserve_volume = False
me_plane_012.use_remesh_preserve_attributes = False
me_plane_012.use_mirror_vertex_groups = False
me_plane_012.update()
me_plane_011 = bpy.data.meshes.new('Plane.011')
me_plane_011.from_pydata([(0.5, -1.0, 0.0), (1.0, 0.0, 0.0), (0.5, 1.0, 0.0), (-0.5, 1.0, 0.0), (-0.5, -1.0, 0.0), (-1.0, 0.0, 0.0), (2.0, 0.0, 0.0), (2.5, -1.0, 0.0), (2.0, -2.0, 0.0), (1.0, -2.0, 0.0), (-1.0, -2.0, 0.0), (-0.5, -3.0, 0.0), (0.5, -3.0, 0.0), (-0.4752, -0.9505, 0.125), (-0.9505, 0.0, 0.125), (0.4752, -0.9505, 0.125), (0.9505, 0.0, 0.125), (0.4752, 0.9505, 0.125), (-0.4752, 0.9505, 0.125), (1.025, -0.05, 0.125), (0.55, -1.0, 0.125), (1.975, -0.05, 0.125), (2.45, -1.0, 0.125), (1.975, -1.95, 0.125), (1.025, -1.95, 0.125), (0.475, -1.05, 0.125), (-0.475, -1.05, 0.125), (0.95, -2.0, 0.125), (-0.95, -2.0, 0.125), (-0.475, -2.95, 0.125), (0.475, -2.95, 0.125), (2.5, -3.0, 0.0), (2.0, -4.0, 0.0), (1.0, -4.0, 0.0), (3.5, -1.0, 0.0), (4.0, -2.0, 0.0), (3.5, -3.0, 0.0), (5.0, -2.0, 0.0), (2.5, 1.0, 0.0), (3.5, 1.0, 0.0), (4.0, 0.0, 0.0), (5.5, -3.0, 0.0), (5.0, -4.0, 0.0), (4.0, -4.0, 0.0), (5.0, 0.0, 0.0), (5.5, -1.0, 0.0), (1.975, -2.05, 0.125), (1.025, -2.05, 0.125), (0.55, -3.0, 0.125), (2.45, -3.0, 0.125), (1.975, -3.95, 0.125), (1.025, -3.95, 0.125), (2.05, 0.0, 0.125), (2.525, -0.95, 0.125), (3.475, -0.95, 0.125), (2.525, 0.95, 0.125), (3.475, 0.95, 0.125), (3.95, 0.0, 0.125), (2.525, -1.05, 0.125), (2.05, -2.0, 0.125), (2.525, -2.95, 0.125), (3.475, -1.05, 0.125), (3.95, -2.0, 0.125), (3.475, -2.95, 0.125), (3.55, -1.0, 0.125), (4.025, -1.95, 0.125), (4.975, -1.95, 0.125), (4.025, -0.05, 0.125), (4.975, -0.05, 0.125), (5.45, -1.0, 0.125), (4.025, -2.05, 0.125), (3.55, -3.0, 0.125), (4.975, -2.05, 0.125), (5.45, -3.0, 0.125), (4.975, -3.95, 0.125), (4.025, -3.95, 0.125)], [], [(3, 5, 14, 18), (6, 1, 19, 21), (11, 12, 30, 29), (13, 15, 16, 17, 18, 14), (0, 1, 16, 15), (5, 4, 13, 14), (2, 3, 18, 17), (1, 2, 17, 16), (4, 0, 15, 13), (20, 24, 23, 22, 21, 19), (1, 0, 20, 19), (9, 8, 23, 24), (7, 6, 21, 22), (0, 9, 24, 20), (8, 7, 22, 23), (27, 25, 26, 28, 29, 30), (4, 10, 28, 26), (12, 9, 27, 30), (0, 4, 26, 25), (10, 11, 29, 28), (9, 0, 25, 27), (33, 32, 50, 51), (8, 31, 60, 59), (40, 39, 56, 57), (45, 44, 68, 69), (41, 37, 72, 73), (49, 46, 47, 48, 51, 50), (8, 9, 47, 46), (31, 8, 46, 49), (9, 12, 48, 47), (12, 33, 51, 48), (32, 31, 49, 50), (55, 52, 53, 54, 57, 56), (6, 7, 53, 52), (38, 6, 52, 55), (7, 34, 54, 53), (34, 40, 57, 54), (39, 38, 55, 56), (61, 58, 59, 60, 63, 62), (34, 7, 58, 61), (36, 35, 62, 63), (7, 8, 59, 58), (31, 36, 63, 60), (35, 34, 61, 62), (66, 69, 68, 67, 64, 65), (40, 34, 64, 67), (37, 45, 69, 66), (35, 37, 66, 65), (44, 40, 67, 68), (34, 35, 65, 64), (71, 75, 74, 73, 72, 70), (36, 43, 75, 71), (35, 36, 71, 70), (42, 41, 73, 74), (37, 35, 70, 72), (43, 42, 74, 75)])
me_plane_011.use_remesh_preserve_volume = False
me_plane_011.use_remesh_preserve_attributes = False
me_plane_011.use_mirror_vertex_groups = False
me_plane_011.update()
me_plane_010 = bpy.data.meshes.new('Plane.010')
me_plane_010.from_pydata([(0.5, -1.0, 0.0), (1.0, 0.0, 0.0), (0.5, 1.0, 0.0), (-0.5, 1.0, 0.0), (-0.5, -1.0, 0.0), (-1.0, 0.0, 0.0), (2.0, 0.0, 0.0), (2.5, -1.0, 0.0), (2.0, -2.0, 0.0), (1.0, -2.0, 0.0), (-1.0, -2.0, 0.0), (-0.5, -3.0, 0.0), (0.5, -3.0, 0.0), (-0.4752, -0.9505, 0.125), (-0.9505, 0.0, 0.125), (0.4752, -0.9505, 0.125), (0.9505, 0.0, 0.125), (0.4752, 0.9505, 0.125), (-0.4752, 0.9505, 0.125), (1.025, -0.05, 0.125), (0.55, -1.0, 0.125), (1.975, -0.05, 0.125), (2.45, -1.0, 0.125), (1.975, -1.95, 0.125), (1.025, -1.95, 0.125), (0.475, -1.05, 0.125), (-0.475, -1.05, 0.125), (0.95, -2.0, 0.125), (-0.95, -2.0, 0.125), (-0.475, -2.95, 0.125), (0.475, -2.95, 0.125), (2.5, -3.0, 0.0), (2.0, -4.0, 0.0), (1.0, -4.0, 0.0), (3.5, -1.0, 0.0), (4.0, -2.0, 0.0), (3.5, -3.0, 0.0), (5.0, -2.0, 0.0), (2.5, 1.0, 0.0), (3.5, 1.0, 0.0), (4.0, 0.0, 0.0), (5.5, -3.0, 0.0), (5.0, -4.0, 0.0), (4.0, -4.0, 0.0), (5.0, 0.0, 0.0), (5.5, -1.0, 0.0), (1.975, -2.05, 0.125), (1.025, -2.05, 0.125), (0.55, -3.0, 0.125), (2.45, -3.0, 0.125), (1.975, -3.95, 0.125), (1.025, -3.95, 0.125), (2.05, 0.0, 0.125), (2.525, -0.95, 0.125), (3.475, -0.95, 0.125), (2.525, 0.95, 0.125), (3.475, 0.95, 0.125), (3.95, 0.0, 0.125), (2.525, -1.05, 0.125), (2.05, -2.0, 0.125), (2.525, -2.95, 0.125), (3.475, -1.05, 0.125), (3.95, -2.0, 0.125), (3.475, -2.95, 0.125), (3.55, -1.0, 0.125), (4.025, -1.95, 0.125), (4.975, -1.95, 0.125), (4.025, -0.05, 0.125), (4.975, -0.05, 0.125), (5.45, -1.0, 0.125), (4.025, -2.05, 0.125), (3.55, -3.0, 0.125), (4.975, -2.05, 0.125), (5.45, -3.0, 0.125), (4.975, -3.95, 0.125), (4.025, -3.95, 0.125)], [], [(3, 5, 14, 18), (6, 1, 19, 21), (11, 12, 30, 29), (13, 15, 16, 17, 18, 14), (0, 1, 16, 15), (5, 4, 13, 14), (2, 3, 18, 17), (1, 2, 17, 16), (4, 0, 15, 13), (20, 24, 23, 22, 21, 19), (1, 0, 20, 19), (9, 8, 23, 24), (7, 6, 21, 22), (0, 9, 24, 20), (8, 7, 22, 23), (27, 25, 26, 28, 29, 30), (4, 10, 28, 26), (12, 9, 27, 30), (0, 4, 26, 25), (10, 11, 29, 28), (9, 0, 25, 27), (33, 32, 50, 51), (8, 31, 60, 59), (40, 39, 56, 57), (45, 44, 68, 69), (41, 37, 72, 73), (49, 46, 47, 48, 51, 50), (8, 9, 47, 46), (31, 8, 46, 49), (9, 12, 48, 47), (12, 33, 51, 48), (32, 31, 49, 50), (55, 52, 53, 54, 57, 56), (6, 7, 53, 52), (38, 6, 52, 55), (7, 34, 54, 53), (34, 40, 57, 54), (39, 38, 55, 56), (61, 58, 59, 60, 63, 62), (34, 7, 58, 61), (36, 35, 62, 63), (7, 8, 59, 58), (31, 36, 63, 60), (35, 34, 61, 62), (66, 69, 68, 67, 64, 65), (40, 34, 64, 67), (37, 45, 69, 66), (35, 37, 66, 65), (44, 40, 67, 68), (34, 35, 65, 64), (71, 75, 74, 73, 72, 70), (36, 43, 75, 71), (35, 36, 71, 70), (42, 41, 73, 74), (37, 35, 70, 72), (43, 42, 74, 75)])
me_plane_010.use_remesh_preserve_volume = False
me_plane_010.use_remesh_preserve_attributes = False
me_plane_010.use_mirror_vertex_groups = False
me_plane_010.update()
me_plane_009 = bpy.data.meshes.new('Plane.009')
me_plane_009.from_pydata([(0.5, -1.0, 0.0), (1.0, 0.0, 0.0), (0.5, 1.0, 0.0), (-0.5, 1.0, 0.0), (-0.5, -1.0, 0.0), (-1.0, 0.0, 0.0), (2.0, 0.0, 0.0), (2.5, -1.0, 0.0), (2.0, -2.0, 0.0), (1.0, -2.0, 0.0), (-1.0, -2.0, 0.0), (-0.5, -3.0, 0.0), (0.5, -3.0, 0.0), (-0.4752, -0.9505, 0.125), (-0.9505, 0.0, 0.125), (0.4752, -0.9505, 0.125), (0.9505, 0.0, 0.125), (0.4752, 0.9505, 0.125), (-0.4752, 0.9505, 0.125), (1.025, -0.05, 0.125), (0.55, -1.0, 0.125), (1.975, -0.05, 0.125), (2.45, -1.0, 0.125), (1.975, -1.95, 0.125), (1.025, -1.95, 0.125), (0.475, -1.05, 0.125), (-0.475, -1.05, 0.125), (0.95, -2.0, 0.125), (-0.95, -2.0, 0.125), (-0.475, -2.95, 0.125), (0.475, -2.95, 0.125), (2.5, -3.0, 0.0), (2.0, -4.0, 0.0), (1.0, -4.0, 0.0), (3.5, -1.0, 0.0), (4.0, -2.0, 0.0), (3.5, -3.0, 0.0), (5.0, -2.0, 0.0), (2.5, 1.0, 0.0), (3.5, 1.0, 0.0), (4.0, 0.0, 0.0), (5.5, -3.0, 0.0), (5.0, -4.0, 0.0), (4.0, -4.0, 0.0), (5.0, 0.0, 0.0), (5.5, -1.0, 0.0), (1.975, -2.05, 0.125), (1.025, -2.05, 0.125), (0.55, -3.0, 0.125), (2.45, -3.0, 0.125), (1.975, -3.95, 0.125), (1.025, -3.95, 0.125), (2.05, 0.0, 0.125), (2.525, -0.95, 0.125), (3.475, -0.95, 0.125), (2.525, 0.95, 0.125), (3.475, 0.95, 0.125), (3.95, 0.0, 0.125), (2.525, -1.05, 0.125), (2.05, -2.0, 0.125), (2.525, -2.95, 0.125), (3.475, -1.05, 0.125), (3.95, -2.0, 0.125), (3.475, -2.95, 0.125), (3.55, -1.0, 0.125), (4.025, -1.95, 0.125), (4.975, -1.95, 0.125), (4.025, -0.05, 0.125), (4.975, -0.05, 0.125), (5.45, -1.0, 0.125), (4.025, -2.05, 0.125), (3.55, -3.0, 0.125), (4.975, -2.05, 0.125), (5.45, -3.0, 0.125), (4.975, -3.95, 0.125), (4.025, -3.95, 0.125)], [], [(3, 5, 14, 18), (6, 1, 19, 21), (11, 12, 30, 29), (13, 15, 16, 17, 18, 14), (0, 1, 16, 15), (5, 4, 13, 14), (2, 3, 18, 17), (1, 2, 17, 16), (4, 0, 15, 13), (20, 24, 23, 22, 21, 19), (1, 0, 20, 19), (9, 8, 23, 24), (7, 6, 21, 22), (0, 9, 24, 20), (8, 7, 22, 23), (27, 25, 26, 28, 29, 30), (4, 10, 28, 26), (12, 9, 27, 30), (0, 4, 26, 25), (10, 11, 29, 28), (9, 0, 25, 27), (33, 32, 50, 51), (8, 31, 60, 59), (40, 39, 56, 57), (45, 44, 68, 69), (41, 37, 72, 73), (49, 46, 47, 48, 51, 50), (8, 9, 47, 46), (31, 8, 46, 49), (9, 12, 48, 47), (12, 33, 51, 48), (32, 31, 49, 50), (55, 52, 53, 54, 57, 56), (6, 7, 53, 52), (38, 6, 52, 55), (7, 34, 54, 53), (34, 40, 57, 54), (39, 38, 55, 56), (61, 58, 59, 60, 63, 62), (34, 7, 58, 61), (36, 35, 62, 63), (7, 8, 59, 58), (31, 36, 63, 60), (35, 34, 61, 62), (66, 69, 68, 67, 64, 65), (40, 34, 64, 67), (37, 45, 69, 66), (35, 37, 66, 65), (44, 40, 67, 68), (34, 35, 65, 64), (71, 75, 74, 73, 72, 70), (36, 43, 75, 71), (35, 36, 71, 70), (42, 41, 73, 74), (37, 35, 70, 72), (43, 42, 74, 75)])
me_plane_009.use_remesh_preserve_volume = False
me_plane_009.use_remesh_preserve_attributes = False
me_plane_009.use_mirror_vertex_groups = False
me_plane_009.update()
me_plane_008 = bpy.data.meshes.new('Plane.008')
me_plane_008.from_pydata([(0.5, -1.0, 0.0), (1.0, 0.0, 0.0), (0.5, 1.0, 0.0), (-0.5, 1.0, 0.0), (-0.5, -1.0, 0.0), (-1.0, 0.0, 0.0), (2.0, 0.0, 0.0), (2.5, -1.0, 0.0), (2.0, -2.0, 0.0), (1.0, -2.0, 0.0), (-1.0, -2.0, 0.0), (-0.5, -3.0, 0.0), (0.5, -3.0, 0.0), (-0.4752, -0.9505, 0.125), (-0.9505, 0.0, 0.125), (0.4752, -0.9505, 0.125), (0.9505, 0.0, 0.125), (0.4752, 0.9505, 0.125), (-0.4752, 0.9505, 0.125), (1.025, -0.05, 0.125), (0.55, -1.0, 0.125), (1.975, -0.05, 0.125), (2.45, -1.0, 0.125), (1.975, -1.95, 0.125), (1.025, -1.95, 0.125), (0.475, -1.05, 0.125), (-0.475, -1.05, 0.125), (0.95, -2.0, 0.125), (-0.95, -2.0, 0.125), (-0.475, -2.95, 0.125), (0.475, -2.95, 0.125), (2.5, -3.0, 0.0), (2.0, -4.0, 0.0), (1.0, -4.0, 0.0), (3.5, -1.0, 0.0), (4.0, -2.0, 0.0), (3.5, -3.0, 0.0), (5.0, -2.0, 0.0), (2.5, 1.0, 0.0), (3.5, 1.0, 0.0), (4.0, 0.0, 0.0), (5.5, -3.0, 0.0), (5.0, -4.0, 0.0), (4.0, -4.0, 0.0), (5.0, 0.0, 0.0), (5.5, -1.0, 0.0), (1.975, -2.05, 0.125), (1.025, -2.05, 0.125), (0.55, -3.0, 0.125), (2.45, -3.0, 0.125), (1.975, -3.95, 0.125), (1.025, -3.95, 0.125), (2.05, 0.0, 0.125), (2.525, -0.95, 0.125), (3.475, -0.95, 0.125), (2.525, 0.95, 0.125), (3.475, 0.95, 0.125), (3.95, 0.0, 0.125), (2.525, -1.05, 0.125), (2.05, -2.0, 0.125), (2.525, -2.95, 0.125), (3.475, -1.05, 0.125), (3.95, -2.0, 0.125), (3.475, -2.95, 0.125), (3.55, -1.0, 0.125), (4.025, -1.95, 0.125), (4.975, -1.95, 0.125), (4.025, -0.05, 0.125), (4.975, -0.05, 0.125), (5.45, -1.0, 0.125), (4.025, -2.05, 0.125), (3.55, -3.0, 0.125), (4.975, -2.05, 0.125), (5.45, -3.0, 0.125), (4.975, -3.95, 0.125), (4.025, -3.95, 0.125)], [], [(3, 5, 14, 18), (6, 1, 19, 21), (11, 12, 30, 29), (13, 15, 16, 17, 18, 14), (0, 1, 16, 15), (5, 4, 13, 14), (2, 3, 18, 17), (1, 2, 17, 16), (4, 0, 15, 13), (20, 24, 23, 22, 21, 19), (1, 0, 20, 19), (9, 8, 23, 24), (7, 6, 21, 22), (0, 9, 24, 20), (8, 7, 22, 23), (27, 25, 26, 28, 29, 30), (4, 10, 28, 26), (12, 9, 27, 30), (0, 4, 26, 25), (10, 11, 29, 28), (9, 0, 25, 27), (33, 32, 50, 51), (8, 31, 60, 59), (40, 39, 56, 57), (45, 44, 68, 69), (41, 37, 72, 73), (49, 46, 47, 48, 51, 50), (8, 9, 47, 46), (31, 8, 46, 49), (9, 12, 48, 47), (12, 33, 51, 48), (32, 31, 49, 50), (55, 52, 53, 54, 57, 56), (6, 7, 53, 52), (38, 6, 52, 55), (7, 34, 54, 53), (34, 40, 57, 54), (39, 38, 55, 56), (61, 58, 59, 60, 63, 62), (34, 7, 58, 61), (36, 35, 62, 63), (7, 8, 59, 58), (31, 36, 63, 60), (35, 34, 61, 62), (66, 69, 68, 67, 64, 65), (40, 34, 64, 67), (37, 45, 69, 66), (35, 37, 66, 65), (44, 40, 67, 68), (34, 35, 65, 64), (71, 75, 74, 73, 72, 70), (36, 43, 75, 71), (35, 36, 71, 70), (42, 41, 73, 74), (37, 35, 70, 72), (43, 42, 74, 75)])
me_plane_008.use_remesh_preserve_volume = False
me_plane_008.use_remesh_preserve_attributes = False
me_plane_008.use_mirror_vertex_groups = False
me_plane_008.update()
me_plane_007 = bpy.data.meshes.new('Plane.007')
me_plane_007.from_pydata([(0.5, -1.0, 0.0), (1.0, 0.0, 0.0), (0.5, 1.0, 0.0), (-0.5, 1.0, 0.0), (-0.5, -1.0, 0.0), (-1.0, 0.0, 0.0), (2.0, 0.0, 0.0), (2.5, -1.0, 0.0), (2.0, -2.0, 0.0), (1.0, -2.0, 0.0), (-1.0, -2.0, 0.0), (-0.5, -3.0, 0.0), (0.5, -3.0, 0.0), (-0.4752, -0.9505, 0.125), (-0.9505, 0.0, 0.125), (0.4752, -0.9505, 0.125), (0.9505, 0.0, 0.125), (0.4752, 0.9505, 0.125), (-0.4752, 0.9505, 0.125), (1.025, -0.05, 0.125), (0.55, -1.0, 0.125), (1.975, -0.05, 0.125), (2.45, -1.0, 0.125), (1.975, -1.95, 0.125), (1.025, -1.95, 0.125), (0.475, -1.05, 0.125), (-0.475, -1.05, 0.125), (0.95, -2.0, 0.125), (-0.95, -2.0, 0.125), (-0.475, -2.95, 0.125), (0.475, -2.95, 0.125), (2.5, -3.0, 0.0), (2.0, -4.0, 0.0), (1.0, -4.0, 0.0), (3.5, -1.0, 0.0), (4.0, -2.0, 0.0), (3.5, -3.0, 0.0), (5.0, -2.0, 0.0), (2.5, 1.0, 0.0), (3.5, 1.0, 0.0), (4.0, 0.0, 0.0), (5.5, -3.0, 0.0), (5.0, -4.0, 0.0), (4.0, -4.0, 0.0), (5.0, 0.0, 0.0), (5.5, -1.0, 0.0), (1.975, -2.05, 0.125), (1.025, -2.05, 0.125), (0.55, -3.0, 0.125), (2.45, -3.0, 0.125), (1.975, -3.95, 0.125), (1.025, -3.95, 0.125), (2.05, 0.0, 0.125), (2.525, -0.95, 0.125), (3.475, -0.95, 0.125), (2.525, 0.95, 0.125), (3.475, 0.95, 0.125), (3.95, 0.0, 0.125), (2.525, -1.05, 0.125), (2.05, -2.0, 0.125), (2.525, -2.95, 0.125), (3.475, -1.05, 0.125), (3.95, -2.0, 0.125), (3.475, -2.95, 0.125), (3.55, -1.0, 0.125), (4.025, -1.95, 0.125), (4.975, -1.95, 0.125), (4.025, -0.05, 0.125), (4.975, -0.05, 0.125), (5.45, -1.0, 0.125), (4.025, -2.05, 0.125), (3.55, -3.0, 0.125), (4.975, -2.05, 0.125), (5.45, -3.0, 0.125), (4.975, -3.95, 0.125), (4.025, -3.95, 0.125)], [], [(3, 5, 14, 18), (6, 1, 19, 21), (11, 12, 30, 29), (13, 15, 16, 17, 18, 14), (0, 1, 16, 15), (5, 4, 13, 14), (2, 3, 18, 17), (1, 2, 17, 16), (4, 0, 15, 13), (20, 24, 23, 22, 21, 19), (1, 0, 20, 19), (9, 8, 23, 24), (7, 6, 21, 22), (0, 9, 24, 20), (8, 7, 22, 23), (27, 25, 26, 28, 29, 30), (4, 10, 28, 26), (12, 9, 27, 30), (0, 4, 26, 25), (10, 11, 29, 28), (9, 0, 25, 27), (33, 32, 50, 51), (8, 31, 60, 59), (40, 39, 56, 57), (45, 44, 68, 69), (41, 37, 72, 73), (49, 46, 47, 48, 51, 50), (8, 9, 47, 46), (31, 8, 46, 49), (9, 12, 48, 47), (12, 33, 51, 48), (32, 31, 49, 50), (55, 52, 53, 54, 57, 56), (6, 7, 53, 52), (38, 6, 52, 55), (7, 34, 54, 53), (34, 40, 57, 54), (39, 38, 55, 56), (61, 58, 59, 60, 63, 62), (34, 7, 58, 61), (36, 35, 62, 63), (7, 8, 59, 58), (31, 36, 63, 60), (35, 34, 61, 62), (66, 69, 68, 67, 64, 65), (40, 34, 64, 67), (37, 45, 69, 66), (35, 37, 66, 65), (44, 40, 67, 68), (34, 35, 65, 64), (71, 75, 74, 73, 72, 70), (36, 43, 75, 71), (35, 36, 71, 70), (42, 41, 73, 74), (37, 35, 70, 72), (43, 42, 74, 75)])
me_plane_007.use_remesh_preserve_volume = False
me_plane_007.use_remesh_preserve_attributes = False
me_plane_007.use_mirror_vertex_groups = False
me_plane_007.update()
me_plane_006 = bpy.data.meshes.new('Plane.006')
me_plane_006.from_pydata([(0.5, -1.0, 0.0), (1.0, 0.0, 0.0), (0.5, 1.0, 0.0), (-0.5, 1.0, 0.0), (-0.5, -1.0, 0.0), (-1.0, 0.0, 0.0), (2.0, 0.0, 0.0), (2.5, -1.0, 0.0), (2.0, -2.0, 0.0), (1.0, -2.0, 0.0), (-1.0, -2.0, 0.0), (-0.5, -3.0, 0.0), (0.5, -3.0, 0.0), (-0.4752, -0.9505, 0.125), (-0.9505, 0.0, 0.125), (0.4752, -0.9505, 0.125), (0.9505, 0.0, 0.125), (0.4752, 0.9505, 0.125), (-0.4752, 0.9505, 0.125), (1.025, -0.05, 0.125), (0.55, -1.0, 0.125), (1.975, -0.05, 0.125), (2.45, -1.0, 0.125), (1.975, -1.95, 0.125), (1.025, -1.95, 0.125), (0.475, -1.05, 0.125), (-0.475, -1.05, 0.125), (0.95, -2.0, 0.125), (-0.95, -2.0, 0.125), (-0.475, -2.95, 0.125), (0.475, -2.95, 0.125), (2.5, -3.0, 0.0), (2.0, -4.0, 0.0), (1.0, -4.0, 0.0), (3.5, -1.0, 0.0), (4.0, -2.0, 0.0), (3.5, -3.0, 0.0), (5.0, -2.0, 0.0), (2.5, 1.0, 0.0), (3.5, 1.0, 0.0), (4.0, 0.0, 0.0), (5.5, -3.0, 0.0), (5.0, -4.0, 0.0), (4.0, -4.0, 0.0), (5.0, 0.0, 0.0), (5.5, -1.0, 0.0), (1.975, -2.05, 0.125), (1.025, -2.05, 0.125), (0.55, -3.0, 0.125), (2.45, -3.0, 0.125), (1.975, -3.95, 0.125), (1.025, -3.95, 0.125), (2.05, 0.0, 0.125), (2.525, -0.95, 0.125), (3.475, -0.95, 0.125), (2.525, 0.95, 0.125), (3.475, 0.95, 0.125), (3.95, 0.0, 0.125), (2.525, -1.05, 0.125), (2.05, -2.0, 0.125), (2.525, -2.95, 0.125), (3.475, -1.05, 0.125), (3.95, -2.0, 0.125), (3.475, -2.95, 0.125), (3.55, -1.0, 0.125), (4.025, -1.95, 0.125), (4.975, -1.95, 0.125), (4.025, -0.05, 0.125), (4.975, -0.05, 0.125), (5.45, -1.0, 0.125), (4.025, -2.05, 0.125), (3.55, -3.0, 0.125), (4.975, -2.05, 0.125), (5.45, -3.0, 0.125), (4.975, -3.95, 0.125), (4.025, -3.95, 0.125)], [], [(3, 5, 14, 18), (6, 1, 19, 21), (11, 12, 30, 29), (13, 15, 16, 17, 18, 14), (0, 1, 16, 15), (5, 4, 13, 14), (2, 3, 18, 17), (1, 2, 17, 16), (4, 0, 15, 13), (20, 24, 23, 22, 21, 19), (1, 0, 20, 19), (9, 8, 23, 24), (7, 6, 21, 22), (0, 9, 24, 20), (8, 7, 22, 23), (27, 25, 26, 28, 29, 30), (4, 10, 28, 26), (12, 9, 27, 30), (0, 4, 26, 25), (10, 11, 29, 28), (9, 0, 25, 27), (33, 32, 50, 51), (8, 31, 60, 59), (40, 39, 56, 57), (45, 44, 68, 69), (41, 37, 72, 73), (49, 46, 47, 48, 51, 50), (8, 9, 47, 46), (31, 8, 46, 49), (9, 12, 48, 47), (12, 33, 51, 48), (32, 31, 49, 50), (55, 52, 53, 54, 57, 56), (6, 7, 53, 52), (38, 6, 52, 55), (7, 34, 54, 53), (34, 40, 57, 54), (39, 38, 55, 56), (61, 58, 59, 60, 63, 62), (34, 7, 58, 61), (36, 35, 62, 63), (7, 8, 59, 58), (31, 36, 63, 60), (35, 34, 61, 62), (66, 69, 68, 67, 64, 65), (40, 34, 64, 67), (37, 45, 69, 66), (35, 37, 66, 65), (44, 40, 67, 68), (34, 35, 65, 64), (71, 75, 74, 73, 72, 70), (36, 43, 75, 71), (35, 36, 71, 70), (42, 41, 73, 74), (37, 35, 70, 72), (43, 42, 74, 75)])
me_plane_006.use_remesh_preserve_volume = False
me_plane_006.use_remesh_preserve_attributes = False
me_plane_006.use_mirror_vertex_groups = False
me_plane_006.update()
me_plane_005 = bpy.data.meshes.new('Plane.005')
me_plane_005.from_pydata([(0.5, -1.0, 0.0), (1.0, 0.0, 0.0), (0.5, 1.0, 0.0), (-0.5, 1.0, 0.0), (-0.5, -1.0, 0.0), (-1.0, 0.0, 0.0), (2.0, 0.0, 0.0), (2.5, -1.0, 0.0), (2.0, -2.0, 0.0), (1.0, -2.0, 0.0), (-1.0, -2.0, 0.0), (-0.5, -3.0, 0.0), (0.5, -3.0, 0.0), (-0.4752, -0.9505, 0.125), (-0.9505, 0.0, 0.125), (0.4752, -0.9505, 0.125), (0.9505, 0.0, 0.125), (0.4752, 0.9505, 0.125), (-0.4752, 0.9505, 0.125), (1.025, -0.05, 0.125), (0.55, -1.0, 0.125), (1.975, -0.05, 0.125), (2.45, -1.0, 0.125), (1.975, -1.95, 0.125), (1.025, -1.95, 0.125), (0.475, -1.05, 0.125), (-0.475, -1.05, 0.125), (0.95, -2.0, 0.125), (-0.95, -2.0, 0.125), (-0.475, -2.95, 0.125), (0.475, -2.95, 0.125), (2.5, -3.0, 0.0), (2.0, -4.0, 0.0), (1.0, -4.0, 0.0), (3.5, -1.0, 0.0), (4.0, -2.0, 0.0), (3.5, -3.0, 0.0), (5.0, -2.0, 0.0), (2.5, 1.0, 0.0), (3.5, 1.0, 0.0), (4.0, 0.0, 0.0), (5.5, -3.0, 0.0), (5.0, -4.0, 0.0), (4.0, -4.0, 0.0), (5.0, 0.0, 0.0), (5.5, -1.0, 0.0), (1.975, -2.05, 0.125), (1.025, -2.05, 0.125), (0.55, -3.0, 0.125), (2.45, -3.0, 0.125), (1.975, -3.95, 0.125), (1.025, -3.95, 0.125), (2.05, 0.0, 0.125), (2.525, -0.95, 0.125), (3.475, -0.95, 0.125), (2.525, 0.95, 0.125), (3.475, 0.95, 0.125), (3.95, 0.0, 0.125), (2.525, -1.05, 0.125), (2.05, -2.0, 0.125), (2.525, -2.95, 0.125), (3.475, -1.05, 0.125), (3.95, -2.0, 0.125), (3.475, -2.95, 0.125), (3.55, -1.0, 0.125), (4.025, -1.95, 0.125), (4.975, -1.95, 0.125), (4.025, -0.05, 0.125), (4.975, -0.05, 0.125), (5.45, -1.0, 0.125), (4.025, -2.05, 0.125), (3.55, -3.0, 0.125), (4.975, -2.05, 0.125), (5.45, -3.0, 0.125), (4.975, -3.95, 0.125), (4.025, -3.95, 0.125)], [], [(3, 5, 14, 18), (6, 1, 19, 21), (11, 12, 30, 29), (13, 15, 16, 17, 18, 14), (0, 1, 16, 15), (5, 4, 13, 14), (2, 3, 18, 17), (1, 2, 17, 16), (4, 0, 15, 13), (20, 24, 23, 22, 21, 19), (1, 0, 20, 19), (9, 8, 23, 24), (7, 6, 21, 22), (0, 9, 24, 20), (8, 7, 22, 23), (27, 25, 26, 28, 29, 30), (4, 10, 28, 26), (12, 9, 27, 30), (0, 4, 26, 25), (10, 11, 29, 28), (9, 0, 25, 27), (33, 32, 50, 51), (8, 31, 60, 59), (40, 39, 56, 57), (45, 44, 68, 69), (41, 37, 72, 73), (49, 46, 47, 48, 51, 50), (8, 9, 47, 46), (31, 8, 46, 49), (9, 12, 48, 47), (12, 33, 51, 48), (32, 31, 49, 50), (55, 52, 53, 54, 57, 56), (6, 7, 53, 52), (38, 6, 52, 55), (7, 34, 54, 53), (34, 40, 57, 54), (39, 38, 55, 56), (61, 58, 59, 60, 63, 62), (34, 7, 58, 61), (36, 35, 62, 63), (7, 8, 59, 58), (31, 36, 63, 60), (35, 34, 61, 62), (66, 69, 68, 67, 64, 65), (40, 34, 64, 67), (37, 45, 69, 66), (35, 37, 66, 65), (44, 40, 67, 68), (34, 35, 65, 64), (71, 75, 74, 73, 72, 70), (36, 43, 75, 71), (35, 36, 71, 70), (42, 41, 73, 74), (37, 35, 70, 72), (43, 42, 74, 75)])
me_plane_005.use_remesh_preserve_volume = False
me_plane_005.use_remesh_preserve_attributes = False
me_plane_005.use_mirror_vertex_groups = False
me_plane_005.update()
me_plane_004 = bpy.data.meshes.new('Plane.004')
me_plane_004.from_pydata([(0.5, -1.0, 0.0), (1.0, 0.0, 0.0), (0.5, 1.0, 0.0), (-0.5, 1.0, 0.0), (-0.5, -1.0, 0.0), (-1.0, 0.0, 0.0), (2.0, 0.0, 0.0), (2.5, -1.0, 0.0), (2.0, -2.0, 0.0), (1.0, -2.0, 0.0), (-1.0, -2.0, 0.0), (-0.5, -3.0, 0.0), (0.5, -3.0, 0.0), (-0.4752, -0.9505, 0.125), (-0.9505, 0.0, 0.125), (0.4752, -0.9505, 0.125), (0.9505, 0.0, 0.125), (0.4752, 0.9505, 0.125), (-0.4752, 0.9505, 0.125), (1.025, -0.05, 0.125), (0.55, -1.0, 0.125), (1.975, -0.05, 0.125), (2.45, -1.0, 0.125), (1.975, -1.95, 0.125), (1.025, -1.95, 0.125), (0.475, -1.05, 0.125), (-0.475, -1.05, 0.125), (0.95, -2.0, 0.125), (-0.95, -2.0, 0.125), (-0.475, -2.95, 0.125), (0.475, -2.95, 0.125), (2.5, -3.0, 0.0), (2.0, -4.0, 0.0), (1.0, -4.0, 0.0), (3.5, -1.0, 0.0), (4.0, -2.0, 0.0), (3.5, -3.0, 0.0), (5.0, -2.0, 0.0), (2.5, 1.0, 0.0), (3.5, 1.0, 0.0), (4.0, 0.0, 0.0), (5.5, -3.0, 0.0), (5.0, -4.0, 0.0), (4.0, -4.0, 0.0), (5.0, 0.0, 0.0), (5.5, -1.0, 0.0), (1.975, -2.05, 0.125), (1.025, -2.05, 0.125), (0.55, -3.0, 0.125), (2.45, -3.0, 0.125), (1.975, -3.95, 0.125), (1.025, -3.95, 0.125), (2.05, 0.0, 0.125), (2.525, -0.95, 0.125), (3.475, -0.95, 0.125), (2.525, 0.95, 0.125), (3.475, 0.95, 0.125), (3.95, 0.0, 0.125), (2.525, -1.05, 0.125), (2.05, -2.0, 0.125), (2.525, -2.95, 0.125), (3.475, -1.05, 0.125), (3.95, -2.0, 0.125), (3.475, -2.95, 0.125), (3.55, -1.0, 0.125), (4.025, -1.95, 0.125), (4.975, -1.95, 0.125), (4.025, -0.05, 0.125), (4.975, -0.05, 0.125), (5.45, -1.0, 0.125), (4.025, -2.05, 0.125), (3.55, -3.0, 0.125), (4.975, -2.05, 0.125), (5.45, -3.0, 0.125), (4.975, -3.95, 0.125), (4.025, -3.95, 0.125)], [], [(3, 5, 14, 18), (6, 1, 19, 21), (11, 12, 30, 29), (13, 15, 16, 17, 18, 14), (0, 1, 16, 15), (5, 4, 13, 14), (2, 3, 18, 17), (1, 2, 17, 16), (4, 0, 15, 13), (20, 24, 23, 22, 21, 19), (1, 0, 20, 19), (9, 8, 23, 24), (7, 6, 21, 22), (0, 9, 24, 20), (8, 7, 22, 23), (27, 25, 26, 28, 29, 30), (4, 10, 28, 26), (12, 9, 27, 30), (0, 4, 26, 25), (10, 11, 29, 28), (9, 0, 25, 27), (33, 32, 50, 51), (8, 31, 60, 59), (40, 39, 56, 57), (45, 44, 68, 69), (41, 37, 72, 73), (49, 46, 47, 48, 51, 50), (8, 9, 47, 46), (31, 8, 46, 49), (9, 12, 48, 47), (12, 33, 51, 48), (32, 31, 49, 50), (55, 52, 53, 54, 57, 56), (6, 7, 53, 52), (38, 6, 52, 55), (7, 34, 54, 53), (34, 40, 57, 54), (39, 38, 55, 56), (61, 58, 59, 60, 63, 62), (34, 7, 58, 61), (36, 35, 62, 63), (7, 8, 59, 58), (31, 36, 63, 60), (35, 34, 61, 62), (66, 69, 68, 67, 64, 65), (40, 34, 64, 67), (37, 45, 69, 66), (35, 37, 66, 65), (44, 40, 67, 68), (34, 35, 65, 64), (71, 75, 74, 73, 72, 70), (36, 43, 75, 71), (35, 36, 71, 70), (42, 41, 73, 74), (37, 35, 70, 72), (43, 42, 74, 75)])
me_plane_004.use_remesh_preserve_volume = False
me_plane_004.use_remesh_preserve_attributes = False
me_plane_004.use_mirror_vertex_groups = False
me_plane_004.update()
me_plane_003 = bpy.data.meshes.new('Plane.003')
me_plane_003.from_pydata([(0.5, -1.0, 0.0), (1.0, 0.0, 0.0), (0.5, 1.0, 0.0), (-0.5, 1.0, 0.0), (-0.5, -1.0, 0.0), (-1.0, 0.0, 0.0), (2.0, 0.0, 0.0), (2.5, -1.0, 0.0), (2.0, -2.0, 0.0), (1.0, -2.0, 0.0), (-1.0, -2.0, 0.0), (-0.5, -3.0, 0.0), (0.5, -3.0, 0.0), (-0.4752, -0.9505, 0.125), (-0.9505, 0.0, 0.125), (0.4752, -0.9505, 0.125), (0.9505, 0.0, 0.125), (0.4752, 0.9505, 0.125), (-0.4752, 0.9505, 0.125), (1.025, -0.05, 0.125), (0.55, -1.0, 0.125), (1.975, -0.05, 0.125), (2.45, -1.0, 0.125), (1.975, -1.95, 0.125), (1.025, -1.95, 0.125), (0.475, -1.05, 0.125), (-0.475, -1.05, 0.125), (0.95, -2.0, 0.125), (-0.95, -2.0, 0.125), (-0.475, -2.95, 0.125), (0.475, -2.95, 0.125), (2.5, -3.0, 0.0), (2.0, -4.0, 0.0), (1.0, -4.0, 0.0), (3.5, -1.0, 0.0), (4.0, -2.0, 0.0), (3.5, -3.0, 0.0), (5.0, -2.0, 0.0), (2.5, 1.0, 0.0), (3.5, 1.0, 0.0), (4.0, 0.0, 0.0), (5.5, -3.0, 0.0), (5.0, -4.0, 0.0), (4.0, -4.0, 0.0), (5.0, 0.0, 0.0), (5.5, -1.0, 0.0), (1.975, -2.05, 0.125), (1.025, -2.05, 0.125), (0.55, -3.0, 0.125), (2.45, -3.0, 0.125), (1.975, -3.95, 0.125), (1.025, -3.95, 0.125), (2.05, 0.0, 0.125), (2.525, -0.95, 0.125), (3.475, -0.95, 0.125), (2.525, 0.95, 0.125), (3.475, 0.95, 0.125), (3.95, 0.0, 0.125), (2.525, -1.05, 0.125), (2.05, -2.0, 0.125), (2.525, -2.95, 0.125), (3.475, -1.05, 0.125), (3.95, -2.0, 0.125), (3.475, -2.95, 0.125), (3.55, -1.0, 0.125), (4.025, -1.95, 0.125), (4.975, -1.95, 0.125), (4.025, -0.05, 0.125), (4.975, -0.05, 0.125), (5.45, -1.0, 0.125), (4.025, -2.05, 0.125), (3.55, -3.0, 0.125), (4.975, -2.05, 0.125), (5.45, -3.0, 0.125), (4.975, -3.95, 0.125), (4.025, -3.95, 0.125)], [], [(3, 5, 14, 18), (6, 1, 19, 21), (11, 12, 30, 29), (13, 15, 16, 17, 18, 14), (0, 1, 16, 15), (5, 4, 13, 14), (2, 3, 18, 17), (1, 2, 17, 16), (4, 0, 15, 13), (20, 24, 23, 22, 21, 19), (1, 0, 20, 19), (9, 8, 23, 24), (7, 6, 21, 22), (0, 9, 24, 20), (8, 7, 22, 23), (27, 25, 26, 28, 29, 30), (4, 10, 28, 26), (12, 9, 27, 30), (0, 4, 26, 25), (10, 11, 29, 28), (9, 0, 25, 27), (33, 32, 50, 51), (8, 31, 60, 59), (40, 39, 56, 57), (45, 44, 68, 69), (41, 37, 72, 73), (49, 46, 47, 48, 51, 50), (8, 9, 47, 46), (31, 8, 46, 49), (9, 12, 48, 47), (12, 33, 51, 48), (32, 31, 49, 50), (55, 52, 53, 54, 57, 56), (6, 7, 53, 52), (38, 6, 52, 55), (7, 34, 54, 53), (34, 40, 57, 54), (39, 38, 55, 56), (61, 58, 59, 60, 63, 62), (34, 7, 58, 61), (36, 35, 62, 63), (7, 8, 59, 58), (31, 36, 63, 60), (35, 34, 61, 62), (66, 69, 68, 67, 64, 65), (40, 34, 64, 67), (37, 45, 69, 66), (35, 37, 66, 65), (44, 40, 67, 68), (34, 35, 65, 64), (71, 75, 74, 73, 72, 70), (36, 43, 75, 71), (35, 36, 71, 70), (42, 41, 73, 74), (37, 35, 70, 72), (43, 42, 74, 75)])
me_plane_003.use_remesh_preserve_volume = False
me_plane_003.use_remesh_preserve_attributes = False
me_plane_003.use_mirror_vertex_groups = False
me_plane_003.update()
me_plane_002 = bpy.data.meshes.new('Plane.002')
me_plane_002.from_pydata([(0.5, -1.0, 0.0), (1.0, 0.0, 0.0), (0.5, 1.0, 0.0), (-0.5, 1.0, 0.0), (-0.5, -1.0, 0.0), (-1.0, 0.0, 0.0), (2.0, 0.0, 0.0), (2.5, -1.0, 0.0), (2.0, -2.0, 0.0), (1.0, -2.0, 0.0), (-1.0, -2.0, 0.0), (-0.5, -3.0, 0.0), (0.5, -3.0, 0.0), (-0.4752, -0.9505, 0.125), (-0.9505, 0.0, 0.125), (0.4752, -0.9505, 0.125), (0.9505, 0.0, 0.125), (0.4752, 0.9505, 0.125), (-0.4752, 0.9505, 0.125), (1.025, -0.05, 0.125), (0.55, -1.0, 0.125), (1.975, -0.05, 0.125), (2.45, -1.0, 0.125), (1.975, -1.95, 0.125), (1.025, -1.95, 0.125), (0.475, -1.05, 0.125), (-0.475, -1.05, 0.125), (0.95, -2.0, 0.125), (-0.95, -2.0, 0.125), (-0.475, -2.95, 0.125), (0.475, -2.95, 0.125), (2.5, -3.0, 0.0), (2.0, -4.0, 0.0), (1.0, -4.0, 0.0), (3.5, -1.0, 0.0), (4.0, -2.0, 0.0), (3.5, -3.0, 0.0), (5.0, -2.0, 0.0), (2.5, 1.0, 0.0), (3.5, 1.0, 0.0), (4.0, 0.0, 0.0), (5.5, -3.0, 0.0), (5.0, -4.0, 0.0), (4.0, -4.0, 0.0), (5.0, 0.0, 0.0), (5.5, -1.0, 0.0), (1.975, -2.05, 0.125), (1.025, -2.05, 0.125), (0.55, -3.0, 0.125), (2.45, -3.0, 0.125), (1.975, -3.95, 0.125), (1.025, -3.95, 0.125), (2.05, 0.0, 0.125), (2.525, -0.95, 0.125), (3.475, -0.95, 0.125), (2.525, 0.95, 0.125), (3.475, 0.95, 0.125), (3.95, 0.0, 0.125), (2.525, -1.05, 0.125), (2.05, -2.0, 0.125), (2.525, -2.95, 0.125), (3.475, -1.05, 0.125), (3.95, -2.0, 0.125), (3.475, -2.95, 0.125), (3.55, -1.0, 0.125), (4.025, -1.95, 0.125), (4.975, -1.95, 0.125), (4.025, -0.05, 0.125), (4.975, -0.05, 0.125), (5.45, -1.0, 0.125), (4.025, -2.05, 0.125), (3.55, -3.0, 0.125), (4.975, -2.05, 0.125), (5.45, -3.0, 0.125), (4.975, -3.95, 0.125), (4.025, -3.95, 0.125)], [], [(3, 5, 14, 18), (6, 1, 19, 21), (11, 12, 30, 29), (13, 15, 16, 17, 18, 14), (0, 1, 16, 15), (5, 4, 13, 14), (2, 3, 18, 17), (1, 2, 17, 16), (4, 0, 15, 13), (20, 24, 23, 22, 21, 19), (1, 0, 20, 19), (9, 8, 23, 24), (7, 6, 21, 22), (0, 9, 24, 20), (8, 7, 22, 23), (27, 25, 26, 28, 29, 30), (4, 10, 28, 26), (12, 9, 27, 30), (0, 4, 26, 25), (10, 11, 29, 28), (9, 0, 25, 27), (33, 32, 50, 51), (8, 31, 60, 59), (40, 39, 56, 57), (45, 44, 68, 69), (41, 37, 72, 73), (49, 46, 47, 48, 51, 50), (8, 9, 47, 46), (31, 8, 46, 49), (9, 12, 48, 47), (12, 33, 51, 48), (32, 31, 49, 50), (55, 52, 53, 54, 57, 56), (6, 7, 53, 52), (38, 6, 52, 55), (7, 34, 54, 53), (34, 40, 57, 54), (39, 38, 55, 56), (61, 58, 59, 60, 63, 62), (34, 7, 58, 61), (36, 35, 62, 63), (7, 8, 59, 58), (31, 36, 63, 60), (35, 34, 61, 62), (66, 69, 68, 67, 64, 65), (40, 34, 64, 67), (37, 45, 69, 66), (35, 37, 66, 65), (44, 40, 67, 68), (34, 35, 65, 64), (71, 75, 74, 73, 72, 70), (36, 43, 75, 71), (35, 36, 71, 70), (42, 41, 73, 74), (37, 35, 70, 72), (43, 42, 74, 75)])
me_plane_002.use_remesh_preserve_volume = False
me_plane_002.use_remesh_preserve_attributes = False
me_plane_002.use_mirror_vertex_groups = False
me_plane_002.update()
me_plane_001 = bpy.data.meshes.new('Plane.001')
me_plane_001.from_pydata([(0.5, -1.0, 0.0), (1.0, 0.0, 0.0), (0.5, 1.0, 0.0), (-0.5, 1.0, 0.0), (-0.5, -1.0, 0.0), (-1.0, 0.0, 0.0), (2.0, 0.0, 0.0), (2.5, -1.0, 0.0), (2.0, -2.0, 0.0), (1.0, -2.0, 0.0), (-1.0, -2.0, 0.0), (-0.5, -3.0, 0.0), (0.5, -3.0, 0.0), (-0.4752, -0.9505, 0.125), (-0.9505, 0.0, 0.125), (0.4752, -0.9505, 0.125), (0.9505, 0.0, 0.125), (0.4752, 0.9505, 0.125), (-0.4752, 0.9505, 0.125), (1.025, -0.05, 0.125), (0.55, -1.0, 0.125), (1.975, -0.05, 0.125), (2.45, -1.0, 0.125), (1.975, -1.95, 0.125), (1.025, -1.95, 0.125), (0.475, -1.05, 0.125), (-0.475, -1.05, 0.125), (0.95, -2.0, 0.125), (-0.95, -2.0, 0.125), (-0.475, -2.95, 0.125), (0.475, -2.95, 0.125), (2.5, -3.0, 0.0), (2.0, -4.0, 0.0), (1.0, -4.0, 0.0), (3.5, -1.0, 0.0), (4.0, -2.0, 0.0), (3.5, -3.0, 0.0), (5.0, -2.0, 0.0), (2.5, 1.0, 0.0), (3.5, 1.0, 0.0), (4.0, 0.0, 0.0), (5.5, -3.0, 0.0), (5.0, -4.0, 0.0), (4.0, -4.0, 0.0), (5.0, 0.0, 0.0), (5.5, -1.0, 0.0), (1.975, -2.05, 0.125), (1.025, -2.05, 0.125), (0.55, -3.0, 0.125), (2.45, -3.0, 0.125), (1.975, -3.95, 0.125), (1.025, -3.95, 0.125), (2.05, 0.0, 0.125), (2.525, -0.95, 0.125), (3.475, -0.95, 0.125), (2.525, 0.95, 0.125), (3.475, 0.95, 0.125), (3.95, 0.0, 0.125), (2.525, -1.05, 0.125), (2.05, -2.0, 0.125), (2.525, -2.95, 0.125), (3.475, -1.05, 0.125), (3.95, -2.0, 0.125), (3.475, -2.95, 0.125), (3.55, -1.0, 0.125), (4.025, -1.95, 0.125), (4.975, -1.95, 0.125), (4.025, -0.05, 0.125), (4.975, -0.05, 0.125), (5.45, -1.0, 0.125), (4.025, -2.05, 0.125), (3.55, -3.0, 0.125), (4.975, -2.05, 0.125), (5.45, -3.0, 0.125), (4.975, -3.95, 0.125), (4.025, -3.95, 0.125)], [], [(3, 5, 14, 18), (6, 1, 19, 21), (11, 12, 30, 29), (13, 15, 16, 17, 18, 14), (0, 1, 16, 15), (5, 4, 13, 14), (2, 3, 18, 17), (1, 2, 17, 16), (4, 0, 15, 13), (20, 24, 23, 22, 21, 19), (1, 0, 20, 19), (9, 8, 23, 24), (7, 6, 21, 22), (0, 9, 24, 20), (8, 7, 22, 23), (27, 25, 26, 28, 29, 30), (4, 10, 28, 26), (12, 9, 27, 30), (0, 4, 26, 25), (10, 11, 29, 28), (9, 0, 25, 27), (33, 32, 50, 51), (8, 31, 60, 59), (40, 39, 56, 57), (45, 44, 68, 69), (41, 37, 72, 73), (49, 46, 47, 48, 51, 50), (8, 9, 47, 46), (31, 8, 46, 49), (9, 12, 48, 47), (12, 33, 51, 48), (32, 31, 49, 50), (55, 52, 53, 54, 57, 56), (6, 7, 53, 52), (38, 6, 52, 55), (7, 34, 54, 53), (34, 40, 57, 54), (39, 38, 55, 56), (61, 58, 59, 60, 63, 62), (34, 7, 58, 61), (36, 35, 62, 63), (7, 8, 59, 58), (31, 36, 63, 60), (35, 34, 61, 62), (66, 69, 68, 67, 64, 65), (40, 34, 64, 67), (37, 45, 69, 66), (35, 37, 66, 65), (44, 40, 67, 68), (34, 35, 65, 64), (71, 75, 74, 73, 72, 70), (36, 43, 75, 71), (35, 36, 71, 70), (42, 41, 73, 74), (37, 35, 70, 72), (43, 42, 74, 75)])
me_plane_001.use_remesh_preserve_volume = False
me_plane_001.use_remesh_preserve_attributes = False
me_plane_001.use_mirror_vertex_groups = False
me_plane_001.update()
me_plane = bpy.data.meshes.new('Plane')
me_plane.from_pydata([(0.5, -1.0, 0.0), (1.0, 0.0, 0.0), (0.5, 1.0, 0.0), (-0.5, 1.0, 0.0), (-0.5, -1.0, 0.0), (-1.0, 0.0, 0.0), (2.0, 0.0, 0.0), (2.5, -1.0, 0.0), (2.0, -2.0, 0.0), (1.0, -2.0, 0.0), (-1.0, -2.0, 0.0), (-0.5, -3.0, 0.0), (0.5, -3.0, 0.0), (-0.4752, -0.9505, 0.125), (-0.9505, 0.0, 0.125), (0.4752, -0.9505, 0.125), (0.9505, 0.0, 0.125), (0.4752, 0.9505, 0.125), (-0.4752, 0.9505, 0.125), (1.025, -0.05, 0.125), (0.55, -1.0, 0.125), (1.975, -0.05, 0.125), (2.45, -1.0, 0.125), (1.975, -1.95, 0.125), (1.025, -1.95, 0.125), (0.475, -1.05, 0.125), (-0.475, -1.05, 0.125), (0.95, -2.0, 0.125), (-0.95, -2.0, 0.125), (-0.475, -2.95, 0.125), (0.475, -2.95, 0.125), (2.5, -3.0, 0.0), (2.0, -4.0, 0.0), (1.0, -4.0, 0.0), (3.5, -1.0, 0.0), (4.0, -2.0, 0.0), (3.5, -3.0, 0.0), (5.0, -2.0, 0.0), (2.5, 1.0, 0.0), (3.5, 1.0, 0.0), (4.0, 0.0, 0.0), (5.5, -3.0, 0.0), (5.0, -4.0, 0.0), (4.0, -4.0, 0.0), (5.0, 0.0, 0.0), (5.5, -1.0, 0.0), (1.975, -2.05, 0.125), (1.025, -2.05, 0.125), (0.55, -3.0, 0.125), (2.45, -3.0, 0.125), (1.975, -3.95, 0.125), (1.025, -3.95, 0.125), (2.05, 0.0, 0.125), (2.525, -0.95, 0.125), (3.475, -0.95, 0.125), (2.525, 0.95, 0.125), (3.475, 0.95, 0.125), (3.95, 0.0, 0.125), (2.525, -1.05, 0.125), (2.05, -2.0, 0.125), (2.525, -2.95, 0.125), (3.475, -1.05, 0.125), (3.95, -2.0, 0.125), (3.475, -2.95, 0.125), (3.55, -1.0, 0.125), (4.025, -1.95, 0.125), (4.975, -1.95, 0.125), (4.025, -0.05, 0.125), (4.975, -0.05, 0.125), (5.45, -1.0, 0.125), (4.025, -2.05, 0.125), (3.55, -3.0, 0.125), (4.975, -2.05, 0.125), (5.45, -3.0, 0.125), (4.975, -3.95, 0.125), (4.025, -3.95, 0.125)], [], [(3, 5, 14, 18), (6, 1, 19, 21), (11, 12, 30, 29), (13, 15, 16, 17, 18, 14), (0, 1, 16, 15), (5, 4, 13, 14), (2, 3, 18, 17), (1, 2, 17, 16), (4, 0, 15, 13), (20, 24, 23, 22, 21, 19), (1, 0, 20, 19), (9, 8, 23, 24), (7, 6, 21, 22), (0, 9, 24, 20), (8, 7, 22, 23), (27, 25, 26, 28, 29, 30), (4, 10, 28, 26), (12, 9, 27, 30), (0, 4, 26, 25), (10, 11, 29, 28), (9, 0, 25, 27), (33, 32, 50, 51), (8, 31, 60, 59), (40, 39, 56, 57), (45, 44, 68, 69), (41, 37, 72, 73), (49, 46, 47, 48, 51, 50), (8, 9, 47, 46), (31, 8, 46, 49), (9, 12, 48, 47), (12, 33, 51, 48), (32, 31, 49, 50), (55, 52, 53, 54, 57, 56), (6, 7, 53, 52), (38, 6, 52, 55), (7, 34, 54, 53), (34, 40, 57, 54), (39, 38, 55, 56), (61, 58, 59, 60, 63, 62), (34, 7, 58, 61), (36, 35, 62, 63), (7, 8, 59, 58), (31, 36, 63, 60), (35, 34, 61, 62), (66, 69, 68, 67, 64, 65), (40, 34, 64, 67), (37, 45, 69, 66), (35, 37, 66, 65), (44, 40, 67, 68), (34, 35, 65, 64), (71, 75, 74, 73, 72, 70), (36, 43, 75, 71), (35, 36, 71, 70), (42, 41, 73, 74), (37, 35, 70, 72), (43, 42, 74, 75)])
me_plane.use_remesh_preserve_volume = False
me_plane.use_remesh_preserve_attributes = False
me_plane.use_mirror_vertex_groups = False
me_plane.update()

# ---- objects
ob_plane_029 = bpy.data.objects.new('Plane.029', me_plane_029)
ob_plane_028 = bpy.data.objects.new('Plane.028', me_plane_028)
ob_plane_027 = bpy.data.objects.new('Plane.027', me_plane_027)
ob_plane_026 = bpy.data.objects.new('Plane.026', me_plane_026)
ob_plane_025 = bpy.data.objects.new('Plane.025', me_plane_025)
ob_plane_024 = bpy.data.objects.new('Plane.024', me_plane_024)
ob_plane_023 = bpy.data.objects.new('Plane.023', me_plane_023)
ob_plane_022 = bpy.data.objects.new('Plane.022', me_plane_022)
ob_plane_021 = bpy.data.objects.new('Plane.021', me_plane_021)
ob_plane_020 = bpy.data.objects.new('Plane.020', me_plane_020)
ob_plane_019 = bpy.data.objects.new('Plane.019', me_plane_019)
ob_plane_018 = bpy.data.objects.new('Plane.018', me_plane_018)
ob_plane_017 = bpy.data.objects.new('Plane.017', me_plane_017)
ob_plane_016 = bpy.data.objects.new('Plane.016', me_plane_016)
ob_plane_015 = bpy.data.objects.new('Plane.015', me_plane_015)
ob_plane_014 = bpy.data.objects.new('Plane.014', me_plane_014)
ob_plane_013 = bpy.data.objects.new('Plane.013', me_plane_013)
ob_plane_012 = bpy.data.objects.new('Plane.012', me_plane_012)
ob_plane_011 = bpy.data.objects.new('Plane.011', me_plane_011)
ob_plane_010 = bpy.data.objects.new('Plane.010', me_plane_010)
ob_plane_009 = bpy.data.objects.new('Plane.009', me_plane_009)
ob_plane_008 = bpy.data.objects.new('Plane.008', me_plane_008)
ob_plane_007 = bpy.data.objects.new('Plane.007', me_plane_007)
ob_plane_006 = bpy.data.objects.new('Plane.006', me_plane_006)
ob_plane_005 = bpy.data.objects.new('Plane.005', me_plane_005)
ob_plane_004 = bpy.data.objects.new('Plane.004', me_plane_004)
ob_plane_003 = bpy.data.objects.new('Plane.003', me_plane_003)
ob_plane_002 = bpy.data.objects.new('Plane.002', me_plane_002)
ob_plane_001 = bpy.data.objects.new('Plane.001', me_plane_001)
ob_plane = bpy.data.objects.new('Plane', me_plane)
ob_lamp = bpy.data.objects.new('Lamp', light_lamp)
ob_camera = bpy.data.objects.new('Camera', cam_camera)

# ---- transforms, parenting, visibility, modifiers, constraints
ob_plane_029.location = (-18.0, -7.986, 0.0)
ob_plane_029.lineart.crease_threshold = 0.0
ob_plane_028.location = (-18.0, -3.986, 0.0)
ob_plane_028.lineart.crease_threshold = 0.0
ob_plane_027.location = (-18.0, 0.01365, 0.0)
ob_plane_027.lineart.crease_threshold = 0.0
ob_plane_026.location = (-18.0, 4.014, 0.0)
ob_plane_026.lineart.crease_threshold = 0.0
ob_plane_025.location = (-18.0, 8.014, 0.0)
ob_plane_025.lineart.crease_threshold = 0.0
ob_plane_024.location = (-18.0, 12.01, 0.0)
ob_plane_024.lineart.crease_threshold = 0.0
ob_plane_023.location = (6.0, 12.01, 0.0)
ob_plane_023.lineart.crease_threshold = 0.0
ob_plane_022.location = (0.0, 12.01, 0.0)
ob_plane_022.lineart.crease_threshold = 0.0
ob_plane_021.location = (-6.0, 12.01, 0.0)
ob_plane_021.lineart.crease_threshold = 0.0
ob_plane_020.location = (-12.0, 12.01, 0.0)
ob_plane_020.lineart.crease_threshold = 0.0
ob_plane_019.location = (-12.0, 8.014, 0.0)
ob_plane_019.lineart.crease_threshold = 0.0
ob_plane_018.location = (-6.0, 8.014, 0.0)
ob_plane_018.lineart.crease_threshold = 0.0
ob_plane_017.location = (0.0, 8.014, 0.0)
ob_plane_017.lineart.crease_threshold = 0.0
ob_plane_016.location = (6.0, 8.014, 0.0)
ob_plane_016.lineart.crease_threshold = 0.0
ob_plane_015.location = (6.0, -7.986, 0.0)
ob_plane_015.lineart.crease_threshold = 0.0
ob_plane_014.location = (0.0, -7.986, 0.0)
ob_plane_014.lineart.crease_threshold = 0.0
ob_plane_013.location = (-6.0, -7.986, 0.0)
ob_plane_013.lineart.crease_threshold = 0.0
ob_plane_012.location = (-12.0, -7.986, 0.0)
ob_plane_012.lineart.crease_threshold = 0.0
ob_plane_011.location = (-12.0, -3.986, 0.0)
ob_plane_011.lineart.crease_threshold = 0.0
ob_plane_010.location = (-12.0, 0.01365, 0.0)
ob_plane_010.lineart.crease_threshold = 0.0
ob_plane_009.location = (-12.0, 4.014, 0.0)
ob_plane_009.lineart.crease_threshold = 0.0
ob_plane_008.location = (6.0, 4.014, 0.0)
ob_plane_008.lineart.crease_threshold = 0.0
ob_plane_007.location = (6.0, 0.01365, 0.0)
ob_plane_007.lineart.crease_threshold = 0.0
ob_plane_006.location = (6.0, -3.986, 0.0)
ob_plane_006.lineart.crease_threshold = 0.0
ob_plane_005.location = (0.0, -3.986, 0.0)
ob_plane_005.lineart.crease_threshold = 0.0
ob_plane_004.location = (-6.0, -3.986, 0.0)
ob_plane_004.lineart.crease_threshold = 0.0
ob_plane_003.location = (-6.0, 0.01365, 0.0)
ob_plane_003.lineart.crease_threshold = 0.0
ob_plane_002.location = (-6.0, 4.014, 0.0)
ob_plane_002.lineart.crease_threshold = 0.0
ob_plane_001.location = (0.0, 4.014, 0.0)
ob_plane_001.lineart.crease_threshold = 0.0
ob_plane.location = (0.0, 0.0, 0.0)
ob_plane.lineart.crease_threshold = 0.0
ob_lamp.location = (4.076, 1.005, 5.904)
ob_lamp.rotation_euler = (0.6503, 0.05522, 1.866)
ob_lamp.lock_rotations_4d = False
ob_lamp.empty_display_type = 'ARROWS'
ob_lamp.color = (0.0, 0.0, 0.0, 0.0)
ob_lamp.lineart.crease_threshold = 0.0
ob_camera.location = (7.481, -6.508, 5.344)
ob_camera.rotation_euler = (1.109, 0.01082, 0.8149)
ob_camera.lock_rotations_4d = False
ob_camera.empty_display_type = 'ARROWS'
ob_camera.color = (0.0, 0.0, 0.0, 0.0)
ob_camera.display_type = 'WIRE'
ob_camera.lineart.crease_threshold = 0.0

# ---- collection membership
col_collection_1.objects.link(ob_plane_029)
col_collection_1.objects.link(ob_plane_028)
col_collection_1.objects.link(ob_plane_027)
col_collection_1.objects.link(ob_plane_026)
col_collection_1.objects.link(ob_plane_025)
col_collection_1.objects.link(ob_plane_024)
col_collection_1.objects.link(ob_plane_023)
col_collection_1.objects.link(ob_plane_022)
col_collection_1.objects.link(ob_plane_021)
col_collection_1.objects.link(ob_plane_020)
col_collection_1.objects.link(ob_plane_019)
col_collection_1.objects.link(ob_plane_018)
col_collection_1.objects.link(ob_plane_017)
col_collection_1.objects.link(ob_plane_016)
col_collection_1.objects.link(ob_plane_015)
col_collection_1.objects.link(ob_plane_014)
col_collection_1.objects.link(ob_plane_013)
col_collection_1.objects.link(ob_plane_012)
col_collection_1.objects.link(ob_plane_011)
col_collection_1.objects.link(ob_plane_010)
col_collection_1.objects.link(ob_plane_009)
col_collection_1.objects.link(ob_plane_008)
col_collection_1.objects.link(ob_plane_007)
col_collection_1.objects.link(ob_plane_006)
col_collection_1.objects.link(ob_plane_005)
col_collection_1.objects.link(ob_plane_004)
col_collection_1.objects.link(ob_plane_003)
col_collection_1.objects.link(ob_plane_002)
col_collection_1.objects.link(ob_plane_001)
col_collection_1.objects.link(ob_plane)
col_collection_1.objects.link(ob_lamp)
col_collection_1.objects.link(ob_camera)

# ---- scene / render settings (as saved in the file)
scene.camera = ob_camera
scene.frame_start = 1; scene.frame_end = 250; scene.frame_set(1)
scene.render.engine = 'BLENDER_EEVEE_NEXT'
scene.render.resolution_percentage = 50
scene.render.dither_intensity = 0.0
scene.cycles.use_denoising = False
scene.cycles.samples = 128
scene.cycles.sampling_pattern = 'TABULATED_SOBOL'
scene.cycles.light_sampling_threshold = 0.0
scene.cycles.use_adaptive_sampling = False
scene.cycles.use_light_tree = False
scene.cycles.blur_glossy = 0.0
scene.cycles.sample_clamp_indirect = 0.0
scene.view_settings.view_transform = 'Standard'
bpy.context.view_layer.update()
